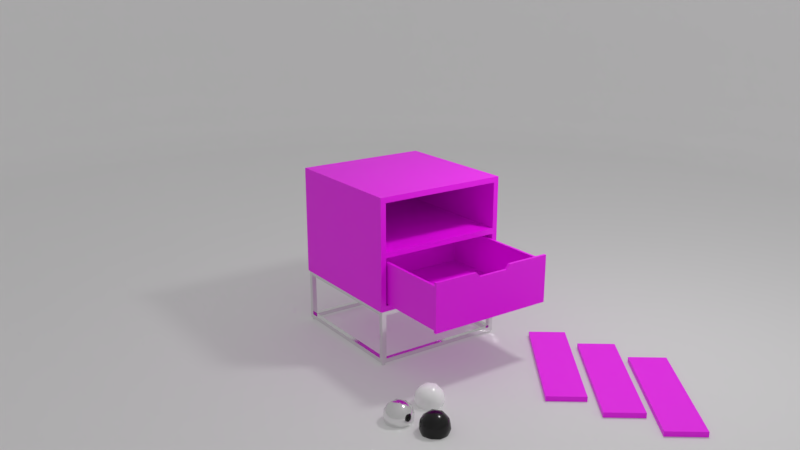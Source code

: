 # Source: nightstand.blend  (saved by Blender 3.4.6; exported with 4.5.12 LTS)
import bpy
from mathutils import Matrix  # noqa: F401  (used for matrix-valued properties, if any)

bpy.ops.wm.read_factory_settings(use_empty=True)
scene = bpy.context.scene
scene.name = 'Scene'

# ---- collections
col_collection_1 = bpy.data.collections.new('Collection 1'); scene.collection.children.link(col_collection_1)

# ---- images (referenced by path relative to the original .blend; pixels are not part of the script)
import os
ASSET_DIR = os.environ.get("B2B_ASSET_DIR", "")  # directory of the original .blend (textures are referenced by path, not embedded)
HERE = os.path.dirname(os.path.abspath(__file__))  # packed textures are extracted next to this script under _unpacked/

def load_image(name, relpath, width, height, colorspace="sRGB"):
    """Load a texture the original file referenced (path relative to the .blend, or extracted next to this script)."""
    p = next((c for c in (os.path.join(HERE, relpath), os.path.join(ASSET_DIR, relpath)) if relpath and os.path.exists(c)), "")
    if p:
        img = bpy.data.images.load(p, check_existing=True)
        img.name = name
    else:  # same state as the original file: an image datablock whose file is absent (Cycles renders it pink)
        img = bpy.data.images.new(name, width, height)
        img.source = "FILE"
        img.filepath = "//" + (relpath or name)
    img.colorspace_settings.name = colorspace
    return img
img_wood = load_image('wood', 'wood_basecolor_1.jpg', 1024, 1024, 'sRGB')
img_wood_basecolor_2_jpg = load_image('wood_basecolor_2.jpg', 'wood_basecolor_2.jpg', 1024, 1024, 'sRGB')
img_wood_basecolor_3_jpg = load_image('wood_basecolor_3.jpg', 'wood_basecolor_3.jpg', 1024, 1024, 'sRGB')
img_ground_mask_jpg = load_image('ground_mask.jpg', 'ground_mask.jpg', 1024, 1024, 'sRGB')
img_wood_original = load_image('wood_original', 'wood_basecolor_1.jpg', 1024, 1024, 'sRGB')
img_environment_hdr = load_image('environment.hdr', 'environment.hdr', 1024, 1024, 'Linear Rec.709')

# ---- materials (node trees are filled in below, after node groups)
mat_wood1 = bpy.data.materials.new('wood1')
mat_wood1.use_transparent_shadow = False
mat_wood2 = bpy.data.materials.new('wood2')
mat_wood2.use_transparent_shadow = False
mat_wood3 = bpy.data.materials.new('wood3')
mat_wood3.use_transparent_shadow = False
mat_chrome = bpy.data.materials.new('chrome')
mat_chrome.use_transparent_shadow = False
mat_paint_black = bpy.data.materials.new('paint black')
mat_paint_black.use_transparent_shadow = False
mat_paint_white = bpy.data.materials.new('paint white')
mat_paint_white.use_transparent_shadow = False
mat_material = bpy.data.materials.new('Material')
mat_material.use_transparent_shadow = False
mat_wood_original = bpy.data.materials.new('wood_original')
mat_wood_original.use_transparent_shadow = False

# ---- node groups
ng_auto_smooth = bpy.data.node_groups.new('Auto Smooth', 'GeometryNodeTree')
_s = ng_auto_smooth.interface.new_socket(name='Geometry', in_out='OUTPUT', socket_type='NodeSocketGeometry')
_s = ng_auto_smooth.interface.new_socket(name='Geometry', in_out='INPUT', socket_type='NodeSocketGeometry')
_s = ng_auto_smooth.interface.new_socket(name='Angle', in_out='INPUT', socket_type='NodeSocketFloat')
_s.subtype = 'ANGLE'
_s.min_value = 0.0
_s.max_value = 3.142
ng_auto_smooth.is_modifier = True
_N = ng_auto_smooth.nodes; _L = ng_auto_smooth.links
n0 = _N.new('NodeGroupOutput'); n0.name = 'Group Output'; n0.location = (480, -100)
n1 = _N.new('NodeGroupInput'); n1.name = 'Group Input'; n1.location = (-420, -300)
n2 = _N.new('NodeGroupInput'); n2.name = 'Group Input.001'; n2.location = (-60, -100)
n3 = _N.new('GeometryNodeSetShadeSmooth'); n3.name = 'Set Shade Smooth'; n3.location = (120, -100)
n3.domain = 'EDGE'
n4 = _N.new('GeometryNodeSetShadeSmooth'); n4.name = 'Set Shade Smooth.001'; n4.location = (300, -100)
n5 = _N.new('GeometryNodeInputMeshEdgeAngle'); n5.name = 'Edge Angle'; n5.location = (-420, -220)
n6 = _N.new('GeometryNodeInputEdgeSmooth'); n6.name = 'Is Edge Smooth'; n6.location = (-60, -160)
n7 = _N.new('GeometryNodeInputShadeSmooth'); n7.name = 'Is Face Smooth'; n7.location = (-240, -340)
n8 = _N.new('FunctionNodeBooleanMath'); n8.name = 'Boolean Math'; n8.location = (-60, -220)
n9 = _N.new('FunctionNodeCompare'); n9.name = 'Compare'; n9.location = (-240, -180)
n9.operation = 'LESS_EQUAL'
_L.new(n5.outputs[0], n9.inputs[0])
_L.new(n4.outputs[0], n0.inputs[0])
_L.new(n1.outputs[1], n9.inputs[1])
_L.new(n9.outputs[0], n8.inputs[0])
_L.new(n7.outputs[0], n8.inputs[1])
_L.new(n2.outputs[0], n3.inputs[0])
_L.new(n6.outputs[0], n3.inputs[1])
_L.new(n3.outputs[0], n4.inputs[0])
_L.new(n8.outputs[0], n3.inputs[2])
n0.is_active_output = True

# ---- material node trees
mat_wood1.use_nodes = True; mat_wood1.node_tree.nodes.clear()
_N = mat_wood1.node_tree.nodes; _L = mat_wood1.node_tree.links
n0 = _N.new('ShaderNodeBsdfPrincipled'); n0.name = 'Principled BSDF'; n0.location = (171, 300)
n0.distribution = 'GGX'
n0.subsurface_method = 'RANDOM_WALK_SKIN'
n0.inputs[3].default_value = 1.45
n0.inputs[27].default_value = (0.0, 0.0, 0.0, 1.0)
n0.inputs[28].default_value = 1.0
n1 = _N.new('ShaderNodeOutputMaterial'); n1.name = 'Material Output'; n1.location = (461, 300)
n2 = _N.new('ShaderNodeTexImage'); n2.name = 'Image Texture'; n2.location = (-119, 280)
n2.image = img_wood
n3 = _N.new('ShaderNodeUVMap'); n3.name = 'UV Map'; n3.location = (-569, 269)
n3.uv_map = 'UVMap'
n4 = _N.new('ShaderNodeMapping'); n4.name = 'Mapping'; n4.location = (-339, 224)
n4.inputs[3].default_value = (5.0, 5.0, 1.0)
_L.new(n0.outputs[0], n1.inputs[0])
_L.new(n2.outputs[0], n0.inputs[0])
_L.new(n4.outputs[0], n2.inputs[0])
_L.new(n3.outputs[0], n4.inputs[0])
n1.is_active_output = True
mat_wood2.use_nodes = True; mat_wood2.node_tree.nodes.clear()
_N = mat_wood2.node_tree.nodes; _L = mat_wood2.node_tree.links
n0 = _N.new('ShaderNodeBsdfPrincipled'); n0.name = 'Principled BSDF'; n0.location = (171, 300)
n0.distribution = 'GGX'
n0.subsurface_method = 'RANDOM_WALK_SKIN'
n0.inputs[3].default_value = 1.45
n0.inputs[27].default_value = (0.0, 0.0, 0.0, 1.0)
n0.inputs[28].default_value = 1.0
n1 = _N.new('ShaderNodeOutputMaterial'); n1.name = 'Material Output'; n1.location = (461, 300)
n2 = _N.new('ShaderNodeTexImage'); n2.name = 'Image Texture'; n2.location = (-119, 280)
n2.image = img_wood_basecolor_2_jpg
n3 = _N.new('ShaderNodeUVMap'); n3.name = 'UV Map'; n3.location = (-569, 269)
n3.uv_map = 'UVMap'
n4 = _N.new('ShaderNodeMapping'); n4.name = 'Mapping'; n4.location = (-339, 224)
n4.inputs[3].default_value = (5.0, 5.0, 1.0)
_L.new(n0.outputs[0], n1.inputs[0])
_L.new(n2.outputs[0], n0.inputs[0])
_L.new(n4.outputs[0], n2.inputs[0])
_L.new(n3.outputs[0], n4.inputs[0])
n1.is_active_output = True
mat_wood3.use_nodes = True; mat_wood3.node_tree.nodes.clear()
_N = mat_wood3.node_tree.nodes; _L = mat_wood3.node_tree.links
n0 = _N.new('ShaderNodeBsdfPrincipled'); n0.name = 'Principled BSDF'; n0.location = (171, 300)
n0.distribution = 'GGX'
n0.subsurface_method = 'RANDOM_WALK_SKIN'
n0.inputs[3].default_value = 1.45
n0.inputs[27].default_value = (0.0, 0.0, 0.0, 1.0)
n0.inputs[28].default_value = 1.0
n1 = _N.new('ShaderNodeOutputMaterial'); n1.name = 'Material Output'; n1.location = (461, 300)
n2 = _N.new('ShaderNodeTexImage'); n2.name = 'Image Texture'; n2.location = (-119, 280)
n2.image = img_wood_basecolor_3_jpg
n3 = _N.new('ShaderNodeUVMap'); n3.name = 'UV Map'; n3.location = (-569, 269)
n3.uv_map = 'UVMap'
n4 = _N.new('ShaderNodeMapping'); n4.name = 'Mapping'; n4.location = (-339, 224)
n4.inputs[3].default_value = (5.0, 5.0, 1.0)
_L.new(n0.outputs[0], n1.inputs[0])
_L.new(n2.outputs[0], n0.inputs[0])
_L.new(n4.outputs[0], n2.inputs[0])
_L.new(n3.outputs[0], n4.inputs[0])
n1.is_active_output = True
mat_chrome.use_nodes = True; mat_chrome.node_tree.nodes.clear()
_N = mat_chrome.node_tree.nodes; _L = mat_chrome.node_tree.links
n0 = _N.new('ShaderNodeBsdfPrincipled'); n0.name = 'Principled BSDF'; n0.location = (10, 300)
n0.distribution = 'GGX'
n0.subsurface_method = 'RANDOM_WALK_SKIN'
n0.inputs[1].default_value = 1.0
n0.inputs[2].default_value = 0.1
n0.inputs[3].default_value = 1.45
n0.inputs[27].default_value = (0.0, 0.0, 0.0, 1.0)
n0.inputs[28].default_value = 1.0
n1 = _N.new('ShaderNodeOutputMaterial'); n1.name = 'Material Output'; n1.location = (300, 300)
_L.new(n0.outputs[0], n1.inputs[0])
n1.is_active_output = True
mat_paint_black.use_nodes = True; mat_paint_black.node_tree.nodes.clear()
_N = mat_paint_black.node_tree.nodes; _L = mat_paint_black.node_tree.links
n0 = _N.new('ShaderNodeOutputMaterial'); n0.name = 'Material Output'; n0.location = (300, 300)
n1 = _N.new('ShaderNodeBsdfPrincipled'); n1.name = 'Principled BSDF'; n1.location = (10, 300)
n1.distribution = 'GGX'
n1.subsurface_method = 'RANDOM_WALK_SKIN'
n1.inputs[0].default_value = (0.0, 0.0, 0.0, 1.0)
n1.inputs[2].default_value = 0.2
n1.inputs[3].default_value = 1.45
n1.inputs[27].default_value = (0.0, 0.0, 0.0, 1.0)
n1.inputs[28].default_value = 1.0
_L.new(n1.outputs[0], n0.inputs[0])
n0.is_active_output = True
mat_paint_white.use_nodes = True; mat_paint_white.node_tree.nodes.clear()
_N = mat_paint_white.node_tree.nodes; _L = mat_paint_white.node_tree.links
n0 = _N.new('ShaderNodeOutputMaterial'); n0.name = 'Material Output'; n0.location = (300, 300)
n1 = _N.new('ShaderNodeBsdfPrincipled'); n1.name = 'Principled BSDF'; n1.location = (10, 300)
n1.distribution = 'GGX'
n1.subsurface_method = 'RANDOM_WALK_SKIN'
n1.inputs[0].default_value = (1.0, 1.0, 1.0, 1.0)
n1.inputs[2].default_value = 0.2
n1.inputs[3].default_value = 1.45
n1.inputs[27].default_value = (0.0, 0.0, 0.0, 1.0)
n1.inputs[28].default_value = 1.0
_L.new(n1.outputs[0], n0.inputs[0])
n0.is_active_output = True
mat_material.use_nodes = True; mat_material.node_tree.nodes.clear()
_N = mat_material.node_tree.nodes; _L = mat_material.node_tree.links
n0 = _N.new('ShaderNodeOutputMaterial'); n0.name = 'Material Output'; n0.location = (400, 365)
n1 = _N.new('ShaderNodeTexImage'); n1.name = 'Image Texture'; n1.location = (-317, 374)
n1.image = img_ground_mask_jpg
n2 = _N.new('ShaderNodeEmission'); n2.name = 'Emission'; n2.location = (-249, 62)
n2.inputs[1].default_value = 0.5
n3 = _N.new('ShaderNodeBsdfDiffuse'); n3.name = 'Diffuse BSDF'; n3.location = (2, 37)
n4 = _N.new('ShaderNodeMixShader'); n4.name = 'Mix Shader'; n4.location = (132, 280)
_L.new(n4.outputs[0], n0.inputs[0])
_L.new(n1.outputs[0], n4.inputs[0])
_L.new(n2.outputs[0], n4.inputs[2])
_L.new(n3.outputs[0], n4.inputs[1])
n0.is_active_output = True
mat_wood_original.use_nodes = True; mat_wood_original.node_tree.nodes.clear()
_N = mat_wood_original.node_tree.nodes; _L = mat_wood_original.node_tree.links
n0 = _N.new('ShaderNodeBsdfPrincipled'); n0.name = 'Principled BSDF'; n0.location = (171, 300)
n0.distribution = 'GGX'
n0.subsurface_method = 'RANDOM_WALK_SKIN'
n0.inputs[3].default_value = 1.45
n0.inputs[27].default_value = (0.0, 0.0, 0.0, 1.0)
n0.inputs[28].default_value = 1.0
n1 = _N.new('ShaderNodeOutputMaterial'); n1.name = 'Material Output'; n1.location = (461, 300)
n2 = _N.new('ShaderNodeTexImage'); n2.name = 'Image Texture'; n2.location = (-119, 280)
n2.image = img_wood_original
n3 = _N.new('ShaderNodeUVMap'); n3.name = 'UV Map'; n3.location = (-569, 269)
n3.uv_map = 'UVMap'
n4 = _N.new('ShaderNodeMapping'); n4.name = 'Mapping'; n4.location = (-339, 224)
n4.inputs[3].default_value = (5.0, 5.0, 1.0)
_L.new(n0.outputs[0], n1.inputs[0])
_L.new(n2.outputs[0], n0.inputs[0])
_L.new(n4.outputs[0], n2.inputs[0])
_L.new(n3.outputs[0], n4.inputs[0])
n1.is_active_output = True

# ---- world
world_world = bpy.data.worlds.new('World'); scene.world = world_world
world_world.use_nodes = True; world_world.node_tree.nodes.clear()
_N = world_world.node_tree.nodes; _L = world_world.node_tree.links
n0 = _N.new('ShaderNodeBackground'); n0.name = 'Background'; n0.location = (10, 300)
n0.inputs[1].default_value = 0.6
n1 = _N.new('ShaderNodeOutputWorld'); n1.name = 'World Output'; n1.location = (300, 300)
n2 = _N.new('ShaderNodeTexEnvironment'); n2.name = 'Environment Texture'; n2.location = (-307, 316)
n2.image = img_environment_hdr
_L.new(n0.outputs[0], n1.inputs[0])
_L.new(n2.outputs[0], n0.inputs[0])
n1.is_active_output = True
world_world.color = (0.05088, 0.05088, 0.05088)
world_world.use_sun_shadow = False
world_world.sun_shadow_jitter_overblur = 0.0
world_world.cycles.sampling_method = 'MANUAL'

# ---- cameras
cam_camera = bpy.data.cameras.new('Camera')
cam_camera.clip_end = 100.0
cam_camera.lens = 35.0
cam_camera.sensor_width = 32.0
cam_camera.sensor_height = 18.0
cam_camera.ortho_scale = 7.314
cam_camera.dof.focus_distance = 0.0
cam_camera.dof.aperture_fstop = 128.0

# ---- lights
light_lamp = bpy.data.lights.new('Lamp', 'POINT')
light_lamp.transmission_factor = 0.0
light_lamp.cutoff_distance = 30.0
light_lamp.energy = 30.0
light_lamp.shadow_buffer_clip_start = 1.001
light_lamp.shadow_soft_size = 0.1
light_lamp.shadow_maximum_resolution = 0.006
light_lamp.use_absolute_resolution = True

# ---- meshes
me_cube_004 = bpy.data.meshes.new('Cube.004')
me_cube_004.from_pydata([(-1.0, -1.0, -1.0), (-1.0, -1.0, 1.0), (-1.0, 1.0, -1.0), (-1.0, 1.0, 1.0), (1.0, -1.0, -1.0), (1.0, -1.0, 1.0), (1.0, 1.0, -1.0), (1.0, 1.0, 1.0)], [], [(0, 1, 3, 2), (2, 3, 7, 6), (6, 7, 5, 4), (4, 5, 1, 0), (2, 6, 4, 0), (7, 3, 1, 5)])
_uv = me_cube_004.uv_layers.new(name='UVMap')
_uv.uv.foreach_set('vector', [0.375, 0.0, 0.625, 0.0, 0.625, 0.25, 0.375, 0.25, 0.375, 0.25, 0.625, 0.25, 0.625, 0.5, 0.375, 0.5, 0.375, 0.5, 0.625, 0.5, 0.625, 0.75, 0.375, 0.75, 0.375, 0.75, 0.625, 0.75, 0.625, 1.0, 0.375, 1.0, 0.125, 0.5, 0.375, 0.5, 0.375, 0.75, 0.125, 0.75, 0.625, 0.5, 0.875, 0.5, 0.875, 0.75, 0.625, 0.75])
me_cube_004.materials.append(mat_wood1)
me_cube_004.update()
me_cube_006 = bpy.data.meshes.new('Cube.006')
me_cube_006.from_pydata([(-1.0, -1.0, -1.0), (-1.0, -1.0, 1.0), (-1.0, 1.0, -1.0), (-1.0, 1.0, 1.0), (1.0, -1.0, -1.0), (1.0, -1.0, 1.0), (1.0, 1.0, -1.0), (1.0, 1.0, 1.0)], [], [(0, 1, 3, 2), (2, 3, 7, 6), (6, 7, 5, 4), (4, 5, 1, 0), (2, 6, 4, 0), (7, 3, 1, 5)])
_uv = me_cube_006.uv_layers.new(name='UVMap')
_uv.uv.foreach_set('vector', [0.375, 0.0, 0.625, 0.0, 0.625, 0.25, 0.375, 0.25, 0.375, 0.25, 0.625, 0.25, 0.625, 0.5, 0.375, 0.5, 0.375, 0.5, 0.625, 0.5, 0.625, 0.75, 0.375, 0.75, 0.375, 0.75, 0.625, 0.75, 0.625, 1.0, 0.375, 1.0, 0.125, 0.5, 0.375, 0.5, 0.375, 0.75, 0.125, 0.75, 0.625, 0.5, 0.875, 0.5, 0.875, 0.75, 0.625, 0.75])
me_cube_006.materials.append(mat_wood2)
me_cube_006.update()
me_cube_007 = bpy.data.meshes.new('Cube.007')
me_cube_007.from_pydata([(-1.0, -1.0, -1.0), (-1.0, -1.0, 1.0), (-1.0, 1.0, -1.0), (-1.0, 1.0, 1.0), (1.0, -1.0, -1.0), (1.0, -1.0, 1.0), (1.0, 1.0, -1.0), (1.0, 1.0, 1.0)], [], [(0, 1, 3, 2), (2, 3, 7, 6), (6, 7, 5, 4), (4, 5, 1, 0), (2, 6, 4, 0), (7, 3, 1, 5)])
_uv = me_cube_007.uv_layers.new(name='UVMap')
_uv.uv.foreach_set('vector', [0.375, 0.0, 0.625, 0.0, 0.625, 0.25, 0.375, 0.25, 0.375, 0.25, 0.625, 0.25, 0.625, 0.5, 0.375, 0.5, 0.375, 0.5, 0.625, 0.5, 0.625, 0.75, 0.375, 0.75, 0.375, 0.75, 0.625, 0.75, 0.625, 1.0, 0.375, 1.0, 0.125, 0.5, 0.375, 0.5, 0.375, 0.75, 0.125, 0.75, 0.625, 0.5, 0.875, 0.5, 0.875, 0.75, 0.625, 0.75])
me_cube_007.materials.append(mat_wood3)
me_cube_007.update()
me_icosphere = bpy.data.meshes.new('Icosphere')
me_icosphere.from_pydata([(0.0, 0.0, -1.0), (0.7236, -0.5257, -0.4472), (-0.2764, -0.8506, -0.4472), (-0.8944, 0.0, -0.4472), (-0.2764, 0.8506, -0.4472), (0.7236, 0.5257, -0.4472), (0.2764, -0.8506, 0.4472), (-0.7236, -0.5257, 0.4472), (-0.7236, 0.5257, 0.4472), (0.2764, 0.8506, 0.4472), (0.8944, 0.0, 0.4472), (0.0, 0.0, 1.0), (-0.1625, -0.5, -0.8507), (0.4253, -0.309, -0.8507), (0.2629, -0.809, -0.5257), (0.8506, 0.0, -0.5257), (0.4253, 0.309, -0.8507), (-0.5257, 0.0, -0.8507), (-0.6882, -0.5, -0.5257), (-0.1625, 0.5, -0.8507), (-0.6882, 0.5, -0.5257), (0.2629, 0.809, -0.5257), (0.9511, -0.309, 0.0), (0.9511, 0.309, 0.0), (0.0, -1.0, 0.0), (0.5878, -0.809, 0.0), (-0.9511, -0.309, 0.0), (-0.5878, -0.809, 0.0), (-0.5878, 0.809, 0.0), (-0.9511, 0.309, 0.0), (0.5878, 0.809, 0.0), (0.0, 1.0, 0.0), (0.6882, -0.5, 0.5257), (-0.2629, -0.809, 0.5257), (-0.8506, 0.0, 0.5257), (-0.2629, 0.809, 0.5257), (0.6882, 0.5, 0.5257), (0.1625, -0.5, 0.8507), (0.5257, 0.0, 0.8507), (-0.4253, -0.309, 0.8507), (-0.4253, 0.309, 0.8507), (0.1625, 0.5, 0.8507)], [], [(0, 13, 12), (1, 13, 15), (0, 12, 17), (0, 17, 19), (0, 19, 16), (1, 15, 22), (2, 14, 24), (3, 18, 26), (4, 20, 28), (5, 21, 30), (1, 22, 25), (2, 24, 27), (3, 26, 29), (4, 28, 31), (5, 30, 23), (6, 32, 37), (7, 33, 39), (8, 34, 40), (9, 35, 41), (10, 36, 38), (38, 41, 11), (38, 36, 41), (36, 9, 41), (41, 40, 11), (41, 35, 40), (35, 8, 40), (40, 39, 11), (40, 34, 39), (34, 7, 39), (39, 37, 11), (39, 33, 37), (33, 6, 37), (37, 38, 11), (37, 32, 38), (32, 10, 38), (23, 36, 10), (23, 30, 36), (30, 9, 36), (31, 35, 9), (31, 28, 35), (28, 8, 35), (29, 34, 8), (29, 26, 34), (26, 7, 34), (27, 33, 7), (27, 24, 33), (24, 6, 33), (25, 32, 6), (25, 22, 32), (22, 10, 32), (30, 31, 9), (30, 21, 31), (21, 4, 31), (28, 29, 8), (28, 20, 29), (20, 3, 29), (26, 27, 7), (26, 18, 27), (18, 2, 27), (24, 25, 6), (24, 14, 25), (14, 1, 25), (22, 23, 10), (22, 15, 23), (15, 5, 23), (16, 21, 5), (16, 19, 21), (19, 4, 21), (19, 20, 4), (19, 17, 20), (17, 3, 20), (17, 18, 3), (17, 12, 18), (12, 2, 18), (15, 16, 5), (15, 13, 16), (13, 0, 16), (12, 14, 2), (12, 13, 14), (13, 1, 14)])
me_icosphere.polygons.foreach_set('use_smooth', [True] * 80)
_uv = me_icosphere.uv_layers.new(name='UVMap')
_uv.uv.foreach_set('vector', [0.1818, 0.0, 0.2273, 0.07873, 0.1364, 0.07873, 0.2727, 0.1575, 0.3182, 0.07873, 0.3636, 0.1575, 0.9091, 0.0, 0.9545, 0.07873, 0.8636, 0.07873, 0.7273, 0.0, 0.7727, 0.07873, 0.6818, 0.07873, 0.5455, 0.0, 0.5909, 0.07873, 0.5, 0.07873, 0.2727, 0.1575, 0.3636, 0.1575, 0.3182, 0.2362, 0.09091, 0.1575, 0.1818, 0.1575, 0.1364, 0.2362, 0.8182, 0.1575, 0.9091, 0.1575, 0.8636, 0.2362, 0.6364, 0.1575, 0.7273, 0.1575, 0.6818, 0.2362, 0.4545, 0.1575, 0.5455, 0.1575, 0.5, 0.2362, 0.2727, 0.1575, 0.3182, 0.2362, 0.2273, 0.2362, 0.09091, 0.1575, 0.1364, 0.2362, 0.04546, 0.2362, 0.8182, 0.1575, 0.8636, 0.2362, 0.7727, 0.2362, 0.6364, 0.1575, 0.6818, 0.2362, 0.5909, 0.2362, 0.4545, 0.1575, 0.5, 0.2362, 0.4091, 0.2362, 0.1818, 0.3149, 0.2727, 0.3149, 0.2273, 0.3937, 0.0, 0.3149, 0.09091, 0.3149, 0.04546, 0.3937, 0.7273, 0.3149, 0.8182, 0.3149, 0.7727, 0.3937, 0.5455, 0.3149, 0.6364, 0.3149, 0.5909, 0.3937, 0.3636, 0.3149, 0.4545, 0.3149, 0.4091, 0.3937, 0.4091, 0.3937, 0.5, 0.3937, 0.4545, 0.4724, 0.4091, 0.3937, 0.4545, 0.3149, 0.5, 0.3937, 0.4545, 0.3149, 0.5455, 0.3149, 0.5, 0.3937, 0.5909, 0.3937, 0.6818, 0.3937, 0.6364, 0.4724, 0.5909, 0.3937, 0.6364, 0.3149, 0.6818, 0.3937, 0.6364, 0.3149, 0.7273, 0.3149, 0.6818, 0.3937, 0.7727, 0.3937, 0.8636, 0.3937, 0.8182, 0.4724, 0.7727, 0.3937, 0.8182, 0.3149, 0.8636, 0.3937, 0.8182, 0.3149, 0.9091, 0.3149, 0.8636, 0.3937, 0.04546, 0.3937, 0.1364, 0.3937, 0.09091, 0.4724, 0.04546, 0.3937, 0.09091, 0.3149, 0.1364, 0.3937, 0.09091, 0.3149, 0.1818, 0.3149, 0.1364, 0.3937, 0.2273, 0.3937, 0.3182, 0.3937, 0.2727, 0.4724, 0.2273, 0.3937, 0.2727, 0.3149, 0.3182, 0.3937, 0.2727, 0.3149, 0.3636, 0.3149, 0.3182, 0.3937, 0.4091, 0.2362, 0.4545, 0.3149, 0.3636, 0.3149, 0.4091, 0.2362, 0.5, 0.2362, 0.4545, 0.3149, 0.5, 0.2362, 0.5455, 0.3149, 0.4545, 0.3149, 0.5909, 0.2362, 0.6364, 0.3149, 0.5455, 0.3149, 0.5909, 0.2362, 0.6818, 0.2362, 0.6364, 0.3149, 0.6818, 0.2362, 0.7273, 0.3149, 0.6364, 0.3149, 0.7727, 0.2362, 0.8182, 0.3149, 0.7273, 0.3149, 0.7727, 0.2362, 0.8636, 0.2362, 0.8182, 0.3149, 0.8636, 0.2362, 0.9091, 0.3149, 0.8182, 0.3149, 0.04546, 0.2362, 0.09091, 0.3149, 0.0, 0.3149, 0.04546, 0.2362, 0.1364, 0.2362, 0.09091, 0.3149, 0.1364, 0.2362, 0.1818, 0.3149, 0.09091, 0.3149, 0.2273, 0.2362, 0.2727, 0.3149, 0.1818, 0.3149, 0.2273, 0.2362, 0.3182, 0.2362, 0.2727, 0.3149, 0.3182, 0.2362, 0.3636, 0.3149, 0.2727, 0.3149, 0.5, 0.2362, 0.5909, 0.2362, 0.5455, 0.3149, 0.5, 0.2362, 0.5455, 0.1575, 0.5909, 0.2362, 0.5455, 0.1575, 0.6364, 0.1575, 0.5909, 0.2362, 0.6818, 0.2362, 0.7727, 0.2362, 0.7273, 0.3149, 0.6818, 0.2362, 0.7273, 0.1575, 0.7727, 0.2362, 0.7273, 0.1575, 0.8182, 0.1575, 0.7727, 0.2362, 0.8636, 0.2362, 0.9545, 0.2362, 0.9091, 0.3149, 0.8636, 0.2362, 0.9091, 0.1575, 0.9545, 0.2362, 0.9091, 0.1575, 1.0, 0.1575, 0.9545, 0.2362, 0.1364, 0.2362, 0.2273, 0.2362, 0.1818, 0.3149, 0.1364, 0.2362, 0.1818, 0.1575, 0.2273, 0.2362, 0.1818, 0.1575, 0.2727, 0.1575, 0.2273, 0.2362, 0.3182, 0.2362, 0.4091, 0.2362, 0.3636, 0.3149, 0.3182, 0.2362, 0.3636, 0.1575, 0.4091, 0.2362, 0.3636, 0.1575, 0.4545, 0.1575, 0.4091, 0.2362, 0.5, 0.07873, 0.5455, 0.1575, 0.4545, 0.1575, 0.5, 0.07873, 0.5909, 0.07873, 0.5455, 0.1575, 0.5909, 0.07873, 0.6364, 0.1575, 0.5455, 0.1575, 0.6818, 0.07873, 0.7273, 0.1575, 0.6364, 0.1575, 0.6818, 0.07873, 0.7727, 0.07873, 0.7273, 0.1575, 0.7727, 0.07873, 0.8182, 0.1575, 0.7273, 0.1575, 0.8636, 0.07873, 0.9091, 0.1575, 0.8182, 0.1575, 0.8636, 0.07873, 0.9545, 0.07873, 0.9091, 0.1575, 0.9545, 0.07873, 1.0, 0.1575, 0.9091, 0.1575, 0.3636, 0.1575, 0.4091, 0.07873, 0.4545, 0.1575, 0.3636, 0.1575, 0.3182, 0.07873, 0.4091, 0.07873, 0.3182, 0.07873, 0.3636, 0.0, 0.4091, 0.07873, 0.1364, 0.07873, 0.1818, 0.1575, 0.09091, 0.1575, 0.1364, 0.07873, 0.2273, 0.07873, 0.1818, 0.1575, 0.2273, 0.07873, 0.2727, 0.1575, 0.1818, 0.1575])
me_icosphere.materials.append(mat_chrome)
me_icosphere.update()
me_icosphere_001 = bpy.data.meshes.new('Icosphere.001')
me_icosphere_001.from_pydata([(0.0, 0.0, -1.0), (0.7236, -0.5257, -0.4472), (-0.2764, -0.8506, -0.4472), (-0.8944, 0.0, -0.4472), (-0.2764, 0.8506, -0.4472), (0.7236, 0.5257, -0.4472), (0.2764, -0.8506, 0.4472), (-0.7236, -0.5257, 0.4472), (-0.7236, 0.5257, 0.4472), (0.2764, 0.8506, 0.4472), (0.8944, 0.0, 0.4472), (0.0, 0.0, 1.0), (-0.1625, -0.5, -0.8507), (0.4253, -0.309, -0.8507), (0.2629, -0.809, -0.5257), (0.8506, 0.0, -0.5257), (0.4253, 0.309, -0.8507), (-0.5257, 0.0, -0.8507), (-0.6882, -0.5, -0.5257), (-0.1625, 0.5, -0.8507), (-0.6882, 0.5, -0.5257), (0.2629, 0.809, -0.5257), (0.9511, -0.309, 0.0), (0.9511, 0.309, 0.0), (0.0, -1.0, 0.0), (0.5878, -0.809, 0.0), (-0.9511, -0.309, 0.0), (-0.5878, -0.809, 0.0), (-0.5878, 0.809, 0.0), (-0.9511, 0.309, 0.0), (0.5878, 0.809, 0.0), (0.0, 1.0, 0.0), (0.6882, -0.5, 0.5257), (-0.2629, -0.809, 0.5257), (-0.8506, 0.0, 0.5257), (-0.2629, 0.809, 0.5257), (0.6882, 0.5, 0.5257), (0.1625, -0.5, 0.8507), (0.5257, 0.0, 0.8507), (-0.4253, -0.309, 0.8507), (-0.4253, 0.309, 0.8507), (0.1625, 0.5, 0.8507)], [], [(0, 13, 12), (1, 13, 15), (0, 12, 17), (0, 17, 19), (0, 19, 16), (1, 15, 22), (2, 14, 24), (3, 18, 26), (4, 20, 28), (5, 21, 30), (1, 22, 25), (2, 24, 27), (3, 26, 29), (4, 28, 31), (5, 30, 23), (6, 32, 37), (7, 33, 39), (8, 34, 40), (9, 35, 41), (10, 36, 38), (38, 41, 11), (38, 36, 41), (36, 9, 41), (41, 40, 11), (41, 35, 40), (35, 8, 40), (40, 39, 11), (40, 34, 39), (34, 7, 39), (39, 37, 11), (39, 33, 37), (33, 6, 37), (37, 38, 11), (37, 32, 38), (32, 10, 38), (23, 36, 10), (23, 30, 36), (30, 9, 36), (31, 35, 9), (31, 28, 35), (28, 8, 35), (29, 34, 8), (29, 26, 34), (26, 7, 34), (27, 33, 7), (27, 24, 33), (24, 6, 33), (25, 32, 6), (25, 22, 32), (22, 10, 32), (30, 31, 9), (30, 21, 31), (21, 4, 31), (28, 29, 8), (28, 20, 29), (20, 3, 29), (26, 27, 7), (26, 18, 27), (18, 2, 27), (24, 25, 6), (24, 14, 25), (14, 1, 25), (22, 23, 10), (22, 15, 23), (15, 5, 23), (16, 21, 5), (16, 19, 21), (19, 4, 21), (19, 20, 4), (19, 17, 20), (17, 3, 20), (17, 18, 3), (17, 12, 18), (12, 2, 18), (15, 16, 5), (15, 13, 16), (13, 0, 16), (12, 14, 2), (12, 13, 14), (13, 1, 14)])
me_icosphere_001.polygons.foreach_set('use_smooth', [True] * 80)
_uv = me_icosphere_001.uv_layers.new(name='UVMap')
_uv.uv.foreach_set('vector', [0.1818, 0.0, 0.2273, 0.07873, 0.1364, 0.07873, 0.2727, 0.1575, 0.3182, 0.07873, 0.3636, 0.1575, 0.9091, 0.0, 0.9545, 0.07873, 0.8636, 0.07873, 0.7273, 0.0, 0.7727, 0.07873, 0.6818, 0.07873, 0.5455, 0.0, 0.5909, 0.07873, 0.5, 0.07873, 0.2727, 0.1575, 0.3636, 0.1575, 0.3182, 0.2362, 0.09091, 0.1575, 0.1818, 0.1575, 0.1364, 0.2362, 0.8182, 0.1575, 0.9091, 0.1575, 0.8636, 0.2362, 0.6364, 0.1575, 0.7273, 0.1575, 0.6818, 0.2362, 0.4545, 0.1575, 0.5455, 0.1575, 0.5, 0.2362, 0.2727, 0.1575, 0.3182, 0.2362, 0.2273, 0.2362, 0.09091, 0.1575, 0.1364, 0.2362, 0.04546, 0.2362, 0.8182, 0.1575, 0.8636, 0.2362, 0.7727, 0.2362, 0.6364, 0.1575, 0.6818, 0.2362, 0.5909, 0.2362, 0.4545, 0.1575, 0.5, 0.2362, 0.4091, 0.2362, 0.1818, 0.3149, 0.2727, 0.3149, 0.2273, 0.3937, 0.0, 0.3149, 0.09091, 0.3149, 0.04546, 0.3937, 0.7273, 0.3149, 0.8182, 0.3149, 0.7727, 0.3937, 0.5455, 0.3149, 0.6364, 0.3149, 0.5909, 0.3937, 0.3636, 0.3149, 0.4545, 0.3149, 0.4091, 0.3937, 0.4091, 0.3937, 0.5, 0.3937, 0.4545, 0.4724, 0.4091, 0.3937, 0.4545, 0.3149, 0.5, 0.3937, 0.4545, 0.3149, 0.5455, 0.3149, 0.5, 0.3937, 0.5909, 0.3937, 0.6818, 0.3937, 0.6364, 0.4724, 0.5909, 0.3937, 0.6364, 0.3149, 0.6818, 0.3937, 0.6364, 0.3149, 0.7273, 0.3149, 0.6818, 0.3937, 0.7727, 0.3937, 0.8636, 0.3937, 0.8182, 0.4724, 0.7727, 0.3937, 0.8182, 0.3149, 0.8636, 0.3937, 0.8182, 0.3149, 0.9091, 0.3149, 0.8636, 0.3937, 0.04546, 0.3937, 0.1364, 0.3937, 0.09091, 0.4724, 0.04546, 0.3937, 0.09091, 0.3149, 0.1364, 0.3937, 0.09091, 0.3149, 0.1818, 0.3149, 0.1364, 0.3937, 0.2273, 0.3937, 0.3182, 0.3937, 0.2727, 0.4724, 0.2273, 0.3937, 0.2727, 0.3149, 0.3182, 0.3937, 0.2727, 0.3149, 0.3636, 0.3149, 0.3182, 0.3937, 0.4091, 0.2362, 0.4545, 0.3149, 0.3636, 0.3149, 0.4091, 0.2362, 0.5, 0.2362, 0.4545, 0.3149, 0.5, 0.2362, 0.5455, 0.3149, 0.4545, 0.3149, 0.5909, 0.2362, 0.6364, 0.3149, 0.5455, 0.3149, 0.5909, 0.2362, 0.6818, 0.2362, 0.6364, 0.3149, 0.6818, 0.2362, 0.7273, 0.3149, 0.6364, 0.3149, 0.7727, 0.2362, 0.8182, 0.3149, 0.7273, 0.3149, 0.7727, 0.2362, 0.8636, 0.2362, 0.8182, 0.3149, 0.8636, 0.2362, 0.9091, 0.3149, 0.8182, 0.3149, 0.04546, 0.2362, 0.09091, 0.3149, 0.0, 0.3149, 0.04546, 0.2362, 0.1364, 0.2362, 0.09091, 0.3149, 0.1364, 0.2362, 0.1818, 0.3149, 0.09091, 0.3149, 0.2273, 0.2362, 0.2727, 0.3149, 0.1818, 0.3149, 0.2273, 0.2362, 0.3182, 0.2362, 0.2727, 0.3149, 0.3182, 0.2362, 0.3636, 0.3149, 0.2727, 0.3149, 0.5, 0.2362, 0.5909, 0.2362, 0.5455, 0.3149, 0.5, 0.2362, 0.5455, 0.1575, 0.5909, 0.2362, 0.5455, 0.1575, 0.6364, 0.1575, 0.5909, 0.2362, 0.6818, 0.2362, 0.7727, 0.2362, 0.7273, 0.3149, 0.6818, 0.2362, 0.7273, 0.1575, 0.7727, 0.2362, 0.7273, 0.1575, 0.8182, 0.1575, 0.7727, 0.2362, 0.8636, 0.2362, 0.9545, 0.2362, 0.9091, 0.3149, 0.8636, 0.2362, 0.9091, 0.1575, 0.9545, 0.2362, 0.9091, 0.1575, 1.0, 0.1575, 0.9545, 0.2362, 0.1364, 0.2362, 0.2273, 0.2362, 0.1818, 0.3149, 0.1364, 0.2362, 0.1818, 0.1575, 0.2273, 0.2362, 0.1818, 0.1575, 0.2727, 0.1575, 0.2273, 0.2362, 0.3182, 0.2362, 0.4091, 0.2362, 0.3636, 0.3149, 0.3182, 0.2362, 0.3636, 0.1575, 0.4091, 0.2362, 0.3636, 0.1575, 0.4545, 0.1575, 0.4091, 0.2362, 0.5, 0.07873, 0.5455, 0.1575, 0.4545, 0.1575, 0.5, 0.07873, 0.5909, 0.07873, 0.5455, 0.1575, 0.5909, 0.07873, 0.6364, 0.1575, 0.5455, 0.1575, 0.6818, 0.07873, 0.7273, 0.1575, 0.6364, 0.1575, 0.6818, 0.07873, 0.7727, 0.07873, 0.7273, 0.1575, 0.7727, 0.07873, 0.8182, 0.1575, 0.7273, 0.1575, 0.8636, 0.07873, 0.9091, 0.1575, 0.8182, 0.1575, 0.8636, 0.07873, 0.9545, 0.07873, 0.9091, 0.1575, 0.9545, 0.07873, 1.0, 0.1575, 0.9091, 0.1575, 0.3636, 0.1575, 0.4091, 0.07873, 0.4545, 0.1575, 0.3636, 0.1575, 0.3182, 0.07873, 0.4091, 0.07873, 0.3182, 0.07873, 0.3636, 0.0, 0.4091, 0.07873, 0.1364, 0.07873, 0.1818, 0.1575, 0.09091, 0.1575, 0.1364, 0.07873, 0.2273, 0.07873, 0.1818, 0.1575, 0.2273, 0.07873, 0.2727, 0.1575, 0.1818, 0.1575])
me_icosphere_001.materials.append(mat_paint_black)
me_icosphere_001.update()
me_icosphere_002 = bpy.data.meshes.new('Icosphere.002')
me_icosphere_002.from_pydata([(0.0, 0.0, -1.0), (0.7236, -0.5257, -0.4472), (-0.2764, -0.8506, -0.4472), (-0.8944, 0.0, -0.4472), (-0.2764, 0.8506, -0.4472), (0.7236, 0.5257, -0.4472), (0.2764, -0.8506, 0.4472), (-0.7236, -0.5257, 0.4472), (-0.7236, 0.5257, 0.4472), (0.2764, 0.8506, 0.4472), (0.8944, 0.0, 0.4472), (0.0, 0.0, 1.0), (-0.1625, -0.5, -0.8507), (0.4253, -0.309, -0.8507), (0.2629, -0.809, -0.5257), (0.8506, 0.0, -0.5257), (0.4253, 0.309, -0.8507), (-0.5257, 0.0, -0.8507), (-0.6882, -0.5, -0.5257), (-0.1625, 0.5, -0.8507), (-0.6882, 0.5, -0.5257), (0.2629, 0.809, -0.5257), (0.9511, -0.309, 0.0), (0.9511, 0.309, 0.0), (0.0, -1.0, 0.0), (0.5878, -0.809, 0.0), (-0.9511, -0.309, 0.0), (-0.5878, -0.809, 0.0), (-0.5878, 0.809, 0.0), (-0.9511, 0.309, 0.0), (0.5878, 0.809, 0.0), (0.0, 1.0, 0.0), (0.6882, -0.5, 0.5257), (-0.2629, -0.809, 0.5257), (-0.8506, 0.0, 0.5257), (-0.2629, 0.809, 0.5257), (0.6882, 0.5, 0.5257), (0.1625, -0.5, 0.8507), (0.5257, 0.0, 0.8507), (-0.4253, -0.309, 0.8507), (-0.4253, 0.309, 0.8507), (0.1625, 0.5, 0.8507)], [], [(0, 13, 12), (1, 13, 15), (0, 12, 17), (0, 17, 19), (0, 19, 16), (1, 15, 22), (2, 14, 24), (3, 18, 26), (4, 20, 28), (5, 21, 30), (1, 22, 25), (2, 24, 27), (3, 26, 29), (4, 28, 31), (5, 30, 23), (6, 32, 37), (7, 33, 39), (8, 34, 40), (9, 35, 41), (10, 36, 38), (38, 41, 11), (38, 36, 41), (36, 9, 41), (41, 40, 11), (41, 35, 40), (35, 8, 40), (40, 39, 11), (40, 34, 39), (34, 7, 39), (39, 37, 11), (39, 33, 37), (33, 6, 37), (37, 38, 11), (37, 32, 38), (32, 10, 38), (23, 36, 10), (23, 30, 36), (30, 9, 36), (31, 35, 9), (31, 28, 35), (28, 8, 35), (29, 34, 8), (29, 26, 34), (26, 7, 34), (27, 33, 7), (27, 24, 33), (24, 6, 33), (25, 32, 6), (25, 22, 32), (22, 10, 32), (30, 31, 9), (30, 21, 31), (21, 4, 31), (28, 29, 8), (28, 20, 29), (20, 3, 29), (26, 27, 7), (26, 18, 27), (18, 2, 27), (24, 25, 6), (24, 14, 25), (14, 1, 25), (22, 23, 10), (22, 15, 23), (15, 5, 23), (16, 21, 5), (16, 19, 21), (19, 4, 21), (19, 20, 4), (19, 17, 20), (17, 3, 20), (17, 18, 3), (17, 12, 18), (12, 2, 18), (15, 16, 5), (15, 13, 16), (13, 0, 16), (12, 14, 2), (12, 13, 14), (13, 1, 14)])
me_icosphere_002.polygons.foreach_set('use_smooth', [True] * 80)
_uv = me_icosphere_002.uv_layers.new(name='UVMap')
_uv.uv.foreach_set('vector', [0.1818, 0.0, 0.2273, 0.07873, 0.1364, 0.07873, 0.2727, 0.1575, 0.3182, 0.07873, 0.3636, 0.1575, 0.9091, 0.0, 0.9545, 0.07873, 0.8636, 0.07873, 0.7273, 0.0, 0.7727, 0.07873, 0.6818, 0.07873, 0.5455, 0.0, 0.5909, 0.07873, 0.5, 0.07873, 0.2727, 0.1575, 0.3636, 0.1575, 0.3182, 0.2362, 0.09091, 0.1575, 0.1818, 0.1575, 0.1364, 0.2362, 0.8182, 0.1575, 0.9091, 0.1575, 0.8636, 0.2362, 0.6364, 0.1575, 0.7273, 0.1575, 0.6818, 0.2362, 0.4545, 0.1575, 0.5455, 0.1575, 0.5, 0.2362, 0.2727, 0.1575, 0.3182, 0.2362, 0.2273, 0.2362, 0.09091, 0.1575, 0.1364, 0.2362, 0.04546, 0.2362, 0.8182, 0.1575, 0.8636, 0.2362, 0.7727, 0.2362, 0.6364, 0.1575, 0.6818, 0.2362, 0.5909, 0.2362, 0.4545, 0.1575, 0.5, 0.2362, 0.4091, 0.2362, 0.1818, 0.3149, 0.2727, 0.3149, 0.2273, 0.3937, 0.0, 0.3149, 0.09091, 0.3149, 0.04546, 0.3937, 0.7273, 0.3149, 0.8182, 0.3149, 0.7727, 0.3937, 0.5455, 0.3149, 0.6364, 0.3149, 0.5909, 0.3937, 0.3636, 0.3149, 0.4545, 0.3149, 0.4091, 0.3937, 0.4091, 0.3937, 0.5, 0.3937, 0.4545, 0.4724, 0.4091, 0.3937, 0.4545, 0.3149, 0.5, 0.3937, 0.4545, 0.3149, 0.5455, 0.3149, 0.5, 0.3937, 0.5909, 0.3937, 0.6818, 0.3937, 0.6364, 0.4724, 0.5909, 0.3937, 0.6364, 0.3149, 0.6818, 0.3937, 0.6364, 0.3149, 0.7273, 0.3149, 0.6818, 0.3937, 0.7727, 0.3937, 0.8636, 0.3937, 0.8182, 0.4724, 0.7727, 0.3937, 0.8182, 0.3149, 0.8636, 0.3937, 0.8182, 0.3149, 0.9091, 0.3149, 0.8636, 0.3937, 0.04546, 0.3937, 0.1364, 0.3937, 0.09091, 0.4724, 0.04546, 0.3937, 0.09091, 0.3149, 0.1364, 0.3937, 0.09091, 0.3149, 0.1818, 0.3149, 0.1364, 0.3937, 0.2273, 0.3937, 0.3182, 0.3937, 0.2727, 0.4724, 0.2273, 0.3937, 0.2727, 0.3149, 0.3182, 0.3937, 0.2727, 0.3149, 0.3636, 0.3149, 0.3182, 0.3937, 0.4091, 0.2362, 0.4545, 0.3149, 0.3636, 0.3149, 0.4091, 0.2362, 0.5, 0.2362, 0.4545, 0.3149, 0.5, 0.2362, 0.5455, 0.3149, 0.4545, 0.3149, 0.5909, 0.2362, 0.6364, 0.3149, 0.5455, 0.3149, 0.5909, 0.2362, 0.6818, 0.2362, 0.6364, 0.3149, 0.6818, 0.2362, 0.7273, 0.3149, 0.6364, 0.3149, 0.7727, 0.2362, 0.8182, 0.3149, 0.7273, 0.3149, 0.7727, 0.2362, 0.8636, 0.2362, 0.8182, 0.3149, 0.8636, 0.2362, 0.9091, 0.3149, 0.8182, 0.3149, 0.04546, 0.2362, 0.09091, 0.3149, 0.0, 0.3149, 0.04546, 0.2362, 0.1364, 0.2362, 0.09091, 0.3149, 0.1364, 0.2362, 0.1818, 0.3149, 0.09091, 0.3149, 0.2273, 0.2362, 0.2727, 0.3149, 0.1818, 0.3149, 0.2273, 0.2362, 0.3182, 0.2362, 0.2727, 0.3149, 0.3182, 0.2362, 0.3636, 0.3149, 0.2727, 0.3149, 0.5, 0.2362, 0.5909, 0.2362, 0.5455, 0.3149, 0.5, 0.2362, 0.5455, 0.1575, 0.5909, 0.2362, 0.5455, 0.1575, 0.6364, 0.1575, 0.5909, 0.2362, 0.6818, 0.2362, 0.7727, 0.2362, 0.7273, 0.3149, 0.6818, 0.2362, 0.7273, 0.1575, 0.7727, 0.2362, 0.7273, 0.1575, 0.8182, 0.1575, 0.7727, 0.2362, 0.8636, 0.2362, 0.9545, 0.2362, 0.9091, 0.3149, 0.8636, 0.2362, 0.9091, 0.1575, 0.9545, 0.2362, 0.9091, 0.1575, 1.0, 0.1575, 0.9545, 0.2362, 0.1364, 0.2362, 0.2273, 0.2362, 0.1818, 0.3149, 0.1364, 0.2362, 0.1818, 0.1575, 0.2273, 0.2362, 0.1818, 0.1575, 0.2727, 0.1575, 0.2273, 0.2362, 0.3182, 0.2362, 0.4091, 0.2362, 0.3636, 0.3149, 0.3182, 0.2362, 0.3636, 0.1575, 0.4091, 0.2362, 0.3636, 0.1575, 0.4545, 0.1575, 0.4091, 0.2362, 0.5, 0.07873, 0.5455, 0.1575, 0.4545, 0.1575, 0.5, 0.07873, 0.5909, 0.07873, 0.5455, 0.1575, 0.5909, 0.07873, 0.6364, 0.1575, 0.5455, 0.1575, 0.6818, 0.07873, 0.7273, 0.1575, 0.6364, 0.1575, 0.6818, 0.07873, 0.7727, 0.07873, 0.7273, 0.1575, 0.7727, 0.07873, 0.8182, 0.1575, 0.7273, 0.1575, 0.8636, 0.07873, 0.9091, 0.1575, 0.8182, 0.1575, 0.8636, 0.07873, 0.9545, 0.07873, 0.9091, 0.1575, 0.9545, 0.07873, 1.0, 0.1575, 0.9091, 0.1575, 0.3636, 0.1575, 0.4091, 0.07873, 0.4545, 0.1575, 0.3636, 0.1575, 0.3182, 0.07873, 0.4091, 0.07873, 0.3182, 0.07873, 0.3636, 0.0, 0.4091, 0.07873, 0.1364, 0.07873, 0.1818, 0.1575, 0.09091, 0.1575, 0.1364, 0.07873, 0.2273, 0.07873, 0.1818, 0.1575, 0.2273, 0.07873, 0.2727, 0.1575, 0.1818, 0.1575])
me_icosphere_002.materials.append(mat_paint_white)
me_icosphere_002.update()
me_sphere_001 = bpy.data.meshes.new('Sphere.001')
me_sphere_001.from_pydata([(-1.0, -1.0, 0.0), (1.0, -1.0, 0.0), (-1.0, 1.0, 0.0), (1.0, 1.0, 0.0), (-2.738e-07, 0.7032, 3.535), (-2.738e-07, 1.379, 3.33), (-2.738e-07, 2.003, 2.997), (-2.738e-07, 2.549, 2.549), (-2.738e-07, 2.997, 2.003), (-2.738e-07, 3.33, 1.379), (-2.738e-07, 3.535, 0.7032), (0.1372, 0.6897, 3.535), (0.2691, 1.353, 3.33), (0.3907, 1.964, 2.997), (0.4973, 2.5, 2.549), (0.5847, 2.94, 2.003), (0.6497, 3.266, 1.379), (0.6897, 3.467, 0.7032), (0.2691, 0.6497, 3.535), (0.5279, 1.274, 3.33), (0.7664, 1.85, 2.997), (0.9754, 2.355, 2.549), (1.147, 2.769, 2.003), (1.274, 3.077, 1.379), (1.353, 3.266, 0.7032), (0.3907, 0.5847, 3.535), (0.7664, 1.147, 3.33), (1.113, 1.665, 2.997), (1.416, 2.119, 2.549), (1.665, 2.492, 2.003), (1.85, 2.769, 1.379), (1.964, 2.94, 0.7032), (0.4973, 0.4973, 3.535), (0.9754, 0.9754, 3.33), (1.416, 1.416, 2.997), (1.802, 1.802, 2.549), (2.119, 2.119, 2.003), (2.355, 2.355, 1.379), (2.5, 2.5, 0.7032), (0.5847, 0.3907, 3.535), (1.147, 0.7664, 3.33), (1.665, 1.113, 2.997), (2.119, 1.416, 2.549), (2.492, 1.665, 2.003), (2.769, 1.85, 1.379), (2.94, 1.964, 0.7032), (0.6497, 0.2691, 3.535), (1.274, 0.5279, 3.33), (1.85, 0.7664, 2.997), (2.355, 0.9754, 2.549), (2.769, 1.147, 2.003), (3.077, 1.274, 1.379), (3.266, 1.353, 0.7032), (0.6897, 0.1372, 3.535), (1.353, 0.2691, 3.33), (1.964, 0.3907, 2.997), (2.5, 0.4973, 2.549), (2.94, 0.5847, 2.003), (3.266, 0.6497, 1.379), (3.467, 0.6897, 0.7032), (0.7032, -6.53e-07, 3.535), (1.379, -6.261e-07, 3.33), (2.003, -5.992e-07, 2.997), (2.549, -6.261e-07, 2.549), (2.997, -6.798e-07, 2.003), (3.33, -4.65e-07, 1.379), (3.535, -8.947e-07, 0.7032), (0.6897, -0.1372, 3.535), (1.353, -0.2691, 3.33), (1.964, -0.3907, 2.997), (2.5, -0.4973, 2.549), (2.94, -0.5847, 2.003), (3.266, -0.6497, 1.379), (3.467, -0.6897, 0.7032), (0.6497, -0.2691, 3.535), (1.274, -0.5279, 3.33), (1.85, -0.7664, 2.997), (2.355, -0.9754, 2.549), (2.769, -1.147, 2.003), (3.077, -1.274, 1.379), (3.266, -1.353, 0.7032), (0.5847, -0.3907, 3.535), (1.147, -0.7664, 3.33), (1.665, -1.113, 2.997), (2.119, -1.416, 2.549), (2.492, -1.665, 2.003), (2.769, -1.85, 1.379), (2.94, -1.964, 0.7032), (0.4973, -0.4973, 3.535), (0.9754, -0.9754, 3.33), (1.416, -1.416, 2.997), (1.802, -1.802, 2.549), (2.119, -2.119, 2.003), (2.355, -2.355, 1.379), (2.5, -2.5, 0.7032), (0.3907, -0.5847, 3.535), (0.7664, -1.147, 3.33), (1.113, -1.665, 2.997), (1.416, -2.119, 2.549), (1.665, -2.492, 2.003), (1.85, -2.769, 1.379), (1.964, -2.94, 0.7032), (0.2691, -0.6497, 3.535), (0.5279, -1.274, 3.33), (0.7664, -1.85, 2.997), (0.9754, -2.355, 2.549), (1.147, -2.769, 2.003), (1.274, -3.077, 1.379), (1.353, -3.266, 0.7032), (0.1372, -0.6897, 3.535), (0.2691, -1.353, 3.33), (0.3907, -1.964, 2.997), (0.4973, -2.5, 2.549), (0.5847, -2.94, 2.003), (0.6497, -3.266, 1.379), (0.6897, -3.467, 0.7032), (-2.998e-07, -0.7032, 3.535), (-1.252e-07, -1.379, 3.33), (-1.789e-07, -2.003, 2.997), (-3.669e-07, -2.549, 2.549), (-5.818e-07, -2.997, 2.003), (-4.464e-08, -3.33, 1.379), (-5.818e-07, -3.535, 0.7032), (-0.1372, -0.6897, 3.535), (-0.2691, -1.353, 3.33), (-0.3907, -1.964, 2.997), (-0.4973, -2.5, 2.549), (-0.5847, -2.94, 2.003), (-0.6497, -3.266, 1.379), (-0.6897, -3.467, 0.7032), (-0.2691, -0.6497, 3.535), (-0.5279, -1.274, 3.33), (-0.7664, -1.85, 2.997), (-0.9754, -2.355, 2.549), (-1.147, -2.769, 2.003), (-1.274, -3.077, 1.379), (-1.353, -3.266, 0.7032), (-0.3907, -0.5847, 3.535), (-0.7664, -1.147, 3.33), (-1.113, -1.665, 2.997), (-1.416, -2.119, 2.549), (-1.665, -2.492, 2.003), (-1.85, -2.769, 1.379), (-1.964, -2.94, 0.7032), (-1.104e-06, -1.481e-06, 3.605), (-0.4973, -0.4973, 3.535), (-0.9754, -0.9754, 3.33), (-1.416, -1.416, 2.997), (-1.802, -1.802, 2.549), (-2.119, -2.119, 2.003), (-2.355, -2.355, 1.379), (-2.5, -2.5, 0.7032), (-0.5847, -0.3907, 3.535), (-1.147, -0.7664, 3.33), (-1.665, -1.113, 2.997), (-2.119, -1.416, 2.549), (-2.492, -1.665, 2.003), (-2.769, -1.85, 1.379), (-2.94, -1.964, 0.7032), (-0.6497, -0.2691, 3.535), (-1.274, -0.5279, 3.33), (-1.85, -0.7664, 2.997), (-2.355, -0.9754, 2.549), (-2.769, -1.147, 2.003), (-3.077, -1.274, 1.379), (-3.266, -1.353, 0.7032), (-0.6897, -0.1372, 3.535), (-1.353, -0.2691, 3.33), (-1.964, -0.3907, 2.997), (-2.5, -0.4973, 2.549), (-2.94, -0.5847, 2.003), (-3.266, -0.6497, 1.379), (-3.467, -0.6897, 0.7032), (-0.7032, -5.992e-07, 3.535), (-1.379, -4.918e-07, 3.33), (-2.003, -4.918e-07, 2.997), (-2.549, -1.427e-07, 2.549), (-2.997, 1.846e-08, 2.003), (-3.33, -6.261e-07, 1.379), (-3.535, 1.796e-07, 0.7032), (-0.6897, 0.1372, 3.535), (-1.353, 0.2691, 3.33), (-1.964, 0.3907, 2.997), (-2.5, 0.4973, 2.549), (-2.94, 0.5847, 2.003), (-3.266, 0.6497, 1.379), (-3.467, 0.6897, 0.7032), (-0.6497, 0.2691, 3.535), (-1.274, 0.5279, 3.33), (-1.85, 0.7664, 2.997), (-2.355, 0.9754, 2.549), (-2.769, 1.147, 2.003), (-3.077, 1.274, 1.379), (-3.266, 1.353, 0.7032), (-0.5847, 0.3907, 3.535), (-1.147, 0.7664, 3.33), (-1.665, 1.113, 2.997), (-2.119, 1.416, 2.549), (-2.492, 1.665, 2.003), (-2.769, 1.85, 1.379), (-2.94, 1.964, 0.7032), (-0.4973, 0.4973, 3.535), (-0.9754, 0.9754, 3.33), (-1.416, 1.416, 2.997), (-1.802, 1.802, 2.549), (-2.119, 2.119, 2.003), (-2.355, 2.355, 1.379), (-2.5, 2.5, 0.7032), (-0.3907, 0.5847, 3.535), (-0.7664, 1.147, 3.33), (-1.113, 1.665, 2.997), (-1.416, 2.119, 2.549), (-1.665, 2.492, 2.003), (-1.85, 2.769, 1.379), (-1.964, 2.94, 0.7032), (-0.2691, 0.6497, 3.535), (-0.5279, 1.274, 3.33), (-0.7664, 1.85, 2.997), (-0.9754, 2.355, 2.549), (-1.147, 2.769, 2.003), (-1.274, 3.077, 1.379), (-1.353, 3.266, 0.7032), (-0.1372, 0.6897, 3.535), (-0.2691, 1.353, 3.33), (-0.3907, 1.964, 2.997), (-0.4973, 2.5, 2.549), (-0.5847, 2.94, 2.003), (-0.6497, 3.266, 1.379), (-0.6897, 3.467, 0.7032), (-2.738e-07, 3.566, 0.394), (1.408e-06, 3.207, 2.314e-07), (-4.843e-08, 3.532, 0.197), (5.674e-07, 3.4, 0.05279), (0.7503, 3.133, 2.298e-07), (0.6957, 3.497, 0.394), (0.7258, 3.329, 0.05279), (0.7058, 3.462, 0.197), (1.319, 2.96, 2.298e-07), (1.365, 3.294, 0.394), (1.347, 3.14, 0.05279), (1.364, 3.263, 0.197), (1.843, 2.68, 2.298e-07), (1.981, 2.965, 0.394), (1.92, 2.834, 0.05279), (1.971, 2.939, 0.197), (2.303, 2.303, 2.298e-07), (2.521, 2.521, 0.394), (2.422, 2.422, 0.05279), (2.502, 2.502, 0.197), (2.68, 1.843, 2.298e-07), (2.965, 1.981, 0.394), (2.834, 1.92, 0.05279), (2.939, 1.971, 0.197), (2.96, 1.319, 2.298e-07), (3.294, 1.365, 0.394), (3.14, 1.347, 0.05279), (3.263, 1.364, 0.197), (3.133, 0.7503, 2.298e-07), (3.497, 0.6957, 0.394), (3.329, 0.7258, 0.05279), (3.462, 0.7058, 0.197), (3.207, -8.382e-07, 2.314e-07), (3.566, -8.71e-07, 0.394), (3.4, -8.438e-07, 0.05279), (3.532, -8.554e-07, 0.197), (3.133, -0.7503, 2.298e-07), (3.497, -0.6957, 0.394), (3.329, -0.7258, 0.05279), (3.462, -0.7058, 0.197), (2.96, -1.319, 2.298e-07), (3.294, -1.365, 0.394), (3.14, -1.347, 0.05279), (3.263, -1.364, 0.197), (2.68, -1.843, 2.298e-07), (2.965, -1.981, 0.394), (2.834, -1.92, 0.05279), (2.939, -1.971, 0.197), (2.303, -2.303, 2.298e-07), (2.521, -2.521, 0.394), (2.422, -2.422, 0.05279), (2.502, -2.502, 0.197), (1.843, -2.68, 2.298e-07), (1.981, -2.965, 0.394), (1.92, -2.834, 0.05279), (1.971, -2.939, 0.197), (1.319, -2.96, 2.298e-07), (1.365, -3.294, 0.394), (1.347, -3.14, 0.05279), (1.364, -3.263, 0.197), (0.7503, -3.133, 2.298e-07), (0.6957, -3.497, 0.394), (0.7258, -3.329, 0.05279), (0.7058, -3.462, 0.197), (-1.576e-06, -3.207, 2.314e-07), (-6.054e-07, -3.566, 0.394), (-1.102e-06, -3.4, 0.05279), (-7.467e-07, -3.532, 0.197), (-0.7503, -3.133, 2.298e-07), (-0.6957, -3.497, 0.394), (-0.7258, -3.329, 0.05279), (-0.7058, -3.462, 0.197), (-1.319, -2.96, 2.298e-07), (-1.365, -3.294, 0.394), (-1.347, -3.14, 0.05279), (-1.364, -3.263, 0.197), (-1.843, -2.68, 2.298e-07), (-1.981, -2.965, 0.394), (-1.92, -2.834, 0.05279), (-1.971, -2.939, 0.197), (-2.303, -2.303, 2.298e-07), (-2.521, -2.521, 0.394), (-2.422, -2.422, 0.05279), (-2.502, -2.502, 0.197), (-2.68, -1.843, 2.298e-07), (-2.965, -1.981, 0.394), (-2.834, -1.92, 0.05279), (-2.939, -1.971, 0.197), (-2.96, -1.319, 2.298e-07), (-3.294, -1.365, 0.394), (-3.14, -1.347, 0.05279), (-3.263, -1.364, 0.197), (-3.133, -0.7503, 2.298e-07), (-3.497, -0.6957, 0.394), (-3.329, -0.7258, 0.05279), (-3.462, -0.7058, 0.197), (-3.207, -6.478e-06, 2.314e-07), (-3.566, 1.087e-07, 0.394), (-3.4, -3.217e-06, 0.05279), (-3.532, -8.063e-07, 0.197), (-3.133, 0.7503, 2.298e-07), (-3.497, 0.6957, 0.394), (-3.329, 0.7258, 0.05279), (-3.462, 0.7058, 0.197), (-2.96, 1.319, 2.298e-07), (-3.294, 1.365, 0.394), (-3.14, 1.347, 0.05279), (-3.263, 1.364, 0.197), (-2.68, 1.843, 2.298e-07), (-2.965, 1.981, 0.394), (-2.834, 1.92, 0.05279), (-2.939, 1.971, 0.197), (-2.303, 2.303, 2.298e-07), (-2.521, 2.521, 0.394), (-2.422, 2.422, 0.05279), (-2.502, 2.502, 0.197), (-1.843, 2.68, 2.298e-07), (-1.981, 2.965, 0.394), (-1.92, 2.834, 0.05279), (-1.971, 2.939, 0.197), (-1.319, 2.96, 2.298e-07), (-1.365, 3.294, 0.394), (-1.347, 3.14, 0.05279), (-1.364, 3.263, 0.197), (-0.7503, 3.133, 2.298e-07), (-0.6957, 3.497, 0.394), (-0.7258, 3.329, 0.05279), (-0.7058, 3.462, 0.197)], [], [(0, 1, 3, 2), (9, 16, 15, 8), (10, 17, 16, 9), (230, 353, 2), (4, 11, 144), (5, 12, 11, 4), (6, 13, 12, 5), (7, 14, 13, 6), (8, 15, 14, 7), (15, 22, 21, 14), (16, 23, 22, 15), (17, 24, 23, 16), (233, 3, 237), (11, 18, 144), (12, 19, 18, 11), (13, 20, 19, 12), (14, 21, 20, 13), (18, 25, 144), (19, 26, 25, 18), (20, 27, 26, 19), (21, 28, 27, 20), (22, 29, 28, 21), (23, 30, 29, 22), (24, 31, 30, 23), (237, 3, 241), (29, 36, 35, 28), (30, 37, 36, 29), (31, 38, 37, 30), (241, 3, 245), (25, 32, 144), (26, 33, 32, 25), (27, 34, 33, 26), (28, 35, 34, 27), (33, 40, 39, 32), (34, 41, 40, 33), (35, 42, 41, 34), (36, 43, 42, 35), (37, 44, 43, 36), (38, 45, 44, 37), (3, 249, 245), (32, 39, 144), (44, 51, 50, 43), (45, 52, 51, 44), (253, 249, 3), (39, 46, 144), (40, 47, 46, 39), (41, 48, 47, 40), (42, 49, 48, 41), (43, 50, 49, 42), (47, 54, 53, 46), (48, 55, 54, 47), (49, 56, 55, 48), (50, 57, 56, 49), (51, 58, 57, 50), (52, 59, 58, 51), (253, 3, 257), (46, 53, 144), (58, 65, 64, 57), (59, 66, 65, 58), (257, 3, 261), (53, 60, 144), (54, 61, 60, 53), (55, 62, 61, 54), (56, 63, 62, 55), (57, 64, 63, 56), (62, 69, 68, 61), (63, 70, 69, 62), (64, 71, 70, 63), (65, 72, 71, 64), (66, 73, 72, 65), (261, 1, 265), (60, 67, 144), (61, 68, 67, 60), (73, 80, 79, 72), (265, 1, 269), (67, 74, 144), (68, 75, 74, 67), (69, 76, 75, 68), (70, 77, 76, 69), (71, 78, 77, 70), (72, 79, 78, 71), (77, 84, 83, 76), (78, 85, 84, 77), (79, 86, 85, 78), (80, 87, 86, 79), (269, 1, 273), (74, 81, 144), (75, 82, 81, 74), (76, 83, 82, 75), (1, 277, 273), (81, 88, 144), (82, 89, 88, 81), (83, 90, 89, 82), (84, 91, 90, 83), (85, 92, 91, 84), (86, 93, 92, 85), (87, 94, 93, 86), (91, 98, 97, 90), (92, 99, 98, 91), (93, 100, 99, 92), (94, 101, 100, 93), (277, 1, 281), (88, 95, 144), (89, 96, 95, 88), (90, 97, 96, 89), (281, 1, 285), (95, 102, 144), (96, 103, 102, 95), (97, 104, 103, 96), (98, 105, 104, 97), (99, 106, 105, 98), (100, 107, 106, 99), (101, 108, 107, 100), (106, 113, 112, 105), (107, 114, 113, 106), (108, 115, 114, 107), (285, 1, 289), (102, 109, 144), (103, 110, 109, 102), (104, 111, 110, 103), (105, 112, 111, 104), (109, 116, 144), (110, 117, 116, 109), (111, 118, 117, 110), (112, 119, 118, 111), (113, 120, 119, 112), (114, 121, 120, 113), (115, 122, 121, 114), (289, 1, 293), (120, 127, 126, 119), (121, 128, 127, 120), (122, 129, 128, 121), (293, 0, 297), (116, 123, 144), (117, 124, 123, 116), (118, 125, 124, 117), (119, 126, 125, 118), (124, 131, 130, 123), (125, 132, 131, 124), (126, 133, 132, 125), (127, 134, 133, 126), (128, 135, 134, 127), (129, 136, 135, 128), (297, 0, 301), (123, 130, 144), (135, 142, 141, 134), (136, 143, 142, 135), (301, 0, 305), (130, 137, 144), (131, 138, 137, 130), (132, 139, 138, 131), (133, 140, 139, 132), (134, 141, 140, 133), (139, 147, 146, 138), (140, 148, 147, 139), (141, 149, 148, 140), (142, 150, 149, 141), (143, 151, 150, 142), (309, 305, 0), (137, 145, 144), (138, 146, 145, 137), (151, 158, 157, 150), (313, 309, 0), (145, 152, 144), (146, 153, 152, 145), (147, 154, 153, 146), (148, 155, 154, 147), (149, 156, 155, 148), (150, 157, 156, 149), (154, 161, 160, 153), (155, 162, 161, 154), (156, 163, 162, 155), (157, 164, 163, 156), (158, 165, 164, 157), (0, 317, 313), (152, 159, 144), (153, 160, 159, 152), (165, 172, 171, 164), (321, 317, 0), (159, 166, 144), (160, 167, 166, 159), (161, 168, 167, 160), (162, 169, 168, 161), (163, 170, 169, 162), (164, 171, 170, 163), (169, 176, 175, 168), (170, 177, 176, 169), (171, 178, 177, 170), (172, 179, 178, 171), (321, 0, 325), (166, 173, 144), (167, 174, 173, 166), (168, 175, 174, 167), (325, 2, 329), (173, 180, 144), (174, 181, 180, 173), (175, 182, 181, 174), (176, 183, 182, 175), (177, 184, 183, 176), (178, 185, 184, 177), (179, 186, 185, 178), (183, 190, 189, 182), (184, 191, 190, 183), (185, 192, 191, 184), (186, 193, 192, 185), (329, 2, 333), (180, 187, 144), (181, 188, 187, 180), (182, 189, 188, 181), (333, 2, 337), (187, 194, 144), (188, 195, 194, 187), (189, 196, 195, 188), (190, 197, 196, 189), (191, 198, 197, 190), (192, 199, 198, 191), (193, 200, 199, 192), (198, 205, 204, 197), (199, 206, 205, 198), (200, 207, 206, 199), (337, 2, 341), (194, 201, 144), (195, 202, 201, 194), (196, 203, 202, 195), (197, 204, 203, 196), (202, 209, 208, 201), (203, 210, 209, 202), (204, 211, 210, 203), (205, 212, 211, 204), (206, 213, 212, 205), (207, 214, 213, 206), (2, 345, 341), (201, 208, 144), (213, 220, 219, 212), (214, 221, 220, 213), (345, 2, 349), (208, 215, 144), (209, 216, 215, 208), (210, 217, 216, 209), (211, 218, 217, 210), (212, 219, 218, 211), (216, 223, 222, 215), (217, 224, 223, 216), (218, 225, 224, 217), (219, 226, 225, 218), (220, 227, 226, 219), (221, 228, 227, 220), (349, 2, 353), (215, 222, 144), (227, 9, 8, 226), (228, 10, 9, 227), (229, 234, 17, 10), (222, 4, 144), (223, 5, 4, 222), (224, 6, 5, 223), (225, 7, 6, 224), (226, 8, 7, 225), (306, 310, 151, 143), (246, 250, 45, 38), (342, 346, 214, 207), (274, 278, 94, 87), (314, 318, 165, 158), (298, 302, 136, 129), (310, 314, 158, 151), (278, 282, 101, 94), (282, 286, 108, 101), (286, 290, 115, 108), (290, 294, 122, 115), (294, 298, 129, 122), (0, 293, 1), (302, 306, 143, 136), (234, 238, 24, 17), (346, 350, 221, 214), (230, 3, 233), (350, 354, 228, 221), (3, 230, 2), (238, 242, 31, 24), (242, 246, 38, 31), (330, 334, 193, 186), (318, 322, 172, 165), (322, 326, 179, 172), (326, 330, 186, 179), (2, 325, 0), (334, 338, 200, 193), (338, 342, 207, 200), (266, 270, 80, 73), (250, 254, 52, 45), (254, 258, 59, 52), (258, 262, 66, 59), (262, 266, 73, 66), (1, 261, 3), (270, 274, 87, 80), (234, 229, 231, 236), (236, 231, 232, 235), (235, 232, 230, 233), (238, 234, 236, 240), (240, 236, 235, 239), (239, 235, 233, 237), (237, 241, 243, 239), (239, 243, 244, 240), (240, 244, 242, 238), (246, 242, 244, 248), (248, 244, 243, 247), (247, 243, 241, 245), (245, 249, 251, 247), (247, 251, 252, 248), (248, 252, 250, 246), (254, 250, 252, 256), (256, 252, 251, 255), (255, 251, 249, 253), (258, 254, 256, 260), (260, 256, 255, 259), (259, 255, 253, 257), (262, 258, 260, 264), (264, 260, 259, 263), (263, 259, 257, 261), (266, 262, 264, 268), (268, 264, 263, 267), (267, 263, 261, 265), (270, 266, 268, 272), (272, 268, 267, 271), (271, 267, 265, 269), (274, 270, 272, 276), (276, 272, 271, 275), (275, 271, 269, 273), (278, 274, 276, 280), (280, 276, 275, 279), (279, 275, 273, 277), (282, 278, 280, 284), (284, 280, 279, 283), (283, 279, 277, 281), (286, 282, 284, 288), (288, 284, 283, 287), (287, 283, 281, 285), (290, 286, 288, 292), (292, 288, 287, 291), (291, 287, 285, 289), (289, 293, 295, 291), (291, 295, 296, 292), (292, 296, 294, 290), (298, 294, 296, 300), (300, 296, 295, 299), (299, 295, 293, 297), (297, 301, 303, 299), (299, 303, 304, 300), (300, 304, 302, 298), (306, 302, 304, 308), (308, 304, 303, 307), (307, 303, 301, 305), (310, 306, 308, 312), (312, 308, 307, 311), (311, 307, 305, 309), (314, 310, 312, 316), (316, 312, 311, 315), (315, 311, 309, 313), (318, 314, 316, 320), (320, 316, 315, 319), (319, 315, 313, 317), (322, 318, 320, 324), (324, 320, 319, 323), (323, 319, 317, 321), (326, 322, 324, 328), (328, 324, 323, 327), (327, 323, 321, 325), (330, 326, 328, 332), (332, 328, 327, 331), (331, 327, 325, 329), (334, 330, 332, 336), (336, 332, 331, 335), (335, 331, 329, 333), (338, 334, 336, 340), (340, 336, 335, 339), (339, 335, 333, 337), (342, 338, 340, 344), (344, 340, 339, 343), (343, 339, 337, 341), (341, 345, 347, 343), (343, 347, 348, 344), (344, 348, 346, 342), (350, 346, 348, 352), (352, 348, 347, 351), (351, 347, 345, 349), (354, 350, 352, 356), (356, 352, 351, 355), (355, 351, 349, 353), (229, 354, 356, 231), (231, 356, 355, 232), (232, 355, 353, 230), (354, 229, 10, 228)])
me_sphere_001.polygons.foreach_set('use_smooth', [True] * 389)
_k = set([(0, 1), (0, 2), (1, 3), (2, 3)])
me_sphere_001.attributes.new('sharp_edge', 'BOOLEAN', 'EDGE').data.foreach_set('value', [ (min(e.vertices), max(e.vertices)) in _k for e in me_sphere_001.edges])
_uv = me_sphere_001.uv_layers.new(name='UVMap')
_uv.uv.foreach_set('vector', [0.0001, 9.998e-05, 0.9999, 9.998e-05, 0.9999, 0.9999, 9.998e-05, 0.9999, 0.006919, 0.01038, 0.006919, 0.01038, 0.006919, 0.01038, 0.006919, 0.01038, 0.006919, 0.01038, 0.006919, 0.01038, 0.006919, 0.01038, 0.006919, 0.01038, 0.003289, 0.006513, 0.003289, 0.006513, 0.003289, 0.006513, 0.006919, 0.01038, 0.006919, 0.01038, 0.006919, 0.01038, 0.006919, 0.01038, 0.006919, 0.01038, 0.006919, 0.01038, 0.006919, 0.01038, 0.006919, 0.01038, 0.006919, 0.01038, 0.006919, 0.01038, 0.006919, 0.01038, 0.006919, 0.01038, 0.006919, 0.01038, 0.006919, 0.01038, 0.006919, 0.01038, 0.006919, 0.01038, 0.006919, 0.01038, 0.006919, 0.01038, 0.006919, 0.01038, 0.006919, 0.01038, 0.006919, 0.01038, 0.006919, 0.01038, 0.006919, 0.01038, 0.006919, 0.01038, 0.006919, 0.01038, 0.006919, 0.01038, 0.006919, 0.01038, 0.006919, 0.01038, 0.006919, 0.01038, 0.006919, 0.01038, 0.006919, 0.01038, 0.003289, 0.006513, 0.003289, 0.006513, 0.003289, 0.006513, 0.006919, 0.01038, 0.006919, 0.01038, 0.006919, 0.01038, 0.006919, 0.01038, 0.006919, 0.01038, 0.006919, 0.01038, 0.006919, 0.01038, 0.006919, 0.01038, 0.006919, 0.01038, 0.006919, 0.01038, 0.006919, 0.01038, 0.006919, 0.01038, 0.006919, 0.01038, 0.006919, 0.01038, 0.006919, 0.01038, 0.006919, 0.01038, 0.006919, 0.01038, 0.006919, 0.01038, 0.006919, 0.01038, 0.006919, 0.01038, 0.006919, 0.01038, 0.006919, 0.01038, 0.006919, 0.01038, 0.006919, 0.01038, 0.006919, 0.01038, 0.006919, 0.01038, 0.006919, 0.01038, 0.006919, 0.01038, 0.006919, 0.01038, 0.006919, 0.01038, 0.006919, 0.01038, 0.006919, 0.01038, 0.006919, 0.01038, 0.006919, 0.01038, 0.006919, 0.01038, 0.006919, 0.01038, 0.006919, 0.01038, 0.006919, 0.01038, 0.006919, 0.01038, 0.006919, 0.01038, 0.006919, 0.01038, 0.006919, 0.01038, 0.003289, 0.006513, 0.003289, 0.006513, 0.003289, 0.006513, 0.006919, 0.01038, 0.006919, 0.01038, 0.006919, 0.01038, 0.006919, 0.01038, 0.006919, 0.01038, 0.006919, 0.01038, 0.006919, 0.01038, 0.006919, 0.01038, 0.006919, 0.01038, 0.006919, 0.01038, 0.006919, 0.01038, 0.006919, 0.01038, 0.003289, 0.006513, 0.003289, 0.006513, 0.003289, 0.006513, 0.006919, 0.01038, 0.006919, 0.01038, 0.006919, 0.01038, 0.006919, 0.01038, 0.006919, 0.01038, 0.006919, 0.01038, 0.006919, 0.01038, 0.006919, 0.01038, 0.006919, 0.01038, 0.006919, 0.01038, 0.006919, 0.01038, 0.006919, 0.01038, 0.006919, 0.01038, 0.006919, 0.01038, 0.006919, 0.01038, 0.006919, 0.01038, 0.006919, 0.01038, 0.006919, 0.01038, 0.006919, 0.01038, 0.006919, 0.01038, 0.006919, 0.01038, 0.006919, 0.01038, 0.006919, 0.01038, 0.006919, 0.01038, 0.006919, 0.01038, 0.006919, 0.01038, 0.006919, 0.01038, 0.006919, 0.01038, 0.006919, 0.01038, 0.006919, 0.01038, 0.006919, 0.01038, 0.006919, 0.01038, 0.006919, 0.01038, 0.006919, 0.01038, 0.006919, 0.01038, 0.006919, 0.01038, 0.006919, 0.01038, 0.006919, 0.01038, 0.006919, 0.01038, 0.003289, 0.006513, 0.003289, 0.006513, 0.003289, 0.006513, 0.006919, 0.01038, 0.006919, 0.01038, 0.006919, 0.01038, 0.006919, 0.01038, 0.006919, 0.01038, 0.006919, 0.01038, 0.006919, 0.01038, 0.006919, 0.01038, 0.006919, 0.01038, 0.006919, 0.01038, 0.006919, 0.01038, 0.003289, 0.006513, 0.003289, 0.006513, 0.003289, 0.006513, 0.006919, 0.01038, 0.006919, 0.01038, 0.006919, 0.01038, 0.006919, 0.01038, 0.006919, 0.01038, 0.006919, 0.01038, 0.006919, 0.01038, 0.006919, 0.01038, 0.006919, 0.01038, 0.006919, 0.01038, 0.006919, 0.01038, 0.006919, 0.01038, 0.006919, 0.01038, 0.006919, 0.01038, 0.006919, 0.01038, 0.006919, 0.01038, 0.006919, 0.01038, 0.006919, 0.01038, 0.006919, 0.01038, 0.006919, 0.01038, 0.006919, 0.01038, 0.006919, 0.01038, 0.006919, 0.01038, 0.006919, 0.01038, 0.006919, 0.01038, 0.006919, 0.01038, 0.006919, 0.01038, 0.006919, 0.01038, 0.006919, 0.01038, 0.006919, 0.01038, 0.006919, 0.01038, 0.006919, 0.01038, 0.006919, 0.01038, 0.006919, 0.01038, 0.006919, 0.01038, 0.006919, 0.01038, 0.006919, 0.01038, 0.006919, 0.01038, 0.006919, 0.01038, 0.006919, 0.01038, 0.006919, 0.01038, 0.006919, 0.01038, 0.006919, 0.01038, 0.003289, 0.006513, 0.003289, 0.006513, 0.003289, 0.006513, 0.006919, 0.01038, 0.006919, 0.01038, 0.006919, 0.01038, 0.006919, 0.01038, 0.006919, 0.01038, 0.006919, 0.01038, 0.006919, 0.01038, 0.006919, 0.01038, 0.006919, 0.01038, 0.006919, 0.01038, 0.006919, 0.01038, 0.003289, 0.006513, 0.003289, 0.006513, 0.003289, 0.006513, 0.006919, 0.01038, 0.006919, 0.01038, 0.006919, 0.01038, 0.006919, 0.01038, 0.006919, 0.01038, 0.006919, 0.01038, 0.006919, 0.01038, 0.006919, 0.01038, 0.006919, 0.01038, 0.006919, 0.01038, 0.006919, 0.01038, 0.006919, 0.01038, 0.006919, 0.01038, 0.006919, 0.01038, 0.006919, 0.01038, 0.006919, 0.01038, 0.006919, 0.01038, 0.006919, 0.01038, 0.006919, 0.01038, 0.006919, 0.01038, 0.006919, 0.01038, 0.006919, 0.01038, 0.006919, 0.01038, 0.006919, 0.01038, 0.006919, 0.01038, 0.006919, 0.01038, 0.006919, 0.01038, 0.006919, 0.01038, 0.006919, 0.01038, 0.006919, 0.01038, 0.006919, 0.01038, 0.006919, 0.01038, 0.006919, 0.01038, 0.006919, 0.01038, 0.006919, 0.01038, 0.006919, 0.01038, 0.006919, 0.01038, 0.006919, 0.01038, 0.006919, 0.01038, 0.003289, 0.006513, 0.003289, 0.006513, 0.003289, 0.006513, 0.006919, 0.01038, 0.006919, 0.01038, 0.006919, 0.01038, 0.006919, 0.01038, 0.006919, 0.01038, 0.006919, 0.01038, 0.006919, 0.01038, 0.006919, 0.01038, 0.006919, 0.01038, 0.006919, 0.01038, 0.006919, 0.01038, 0.003289, 0.006513, 0.003289, 0.006513, 0.003289, 0.006513, 0.006919, 0.01038, 0.006919, 0.01038, 0.006919, 0.01038, 0.006919, 0.01038, 0.006919, 0.01038, 0.006919, 0.01038, 0.006919, 0.01038, 0.006919, 0.01038, 0.006919, 0.01038, 0.006919, 0.01038, 0.006919, 0.01038, 0.006919, 0.01038, 0.006919, 0.01038, 0.006919, 0.01038, 0.006919, 0.01038, 0.006919, 0.01038, 0.006919, 0.01038, 0.006919, 0.01038, 0.006919, 0.01038, 0.006919, 0.01038, 0.006919, 0.01038, 0.006919, 0.01038, 0.006919, 0.01038, 0.006919, 0.01038, 0.006919, 0.01038, 0.006919, 0.01038, 0.006919, 0.01038, 0.006919, 0.01038, 0.006919, 0.01038, 0.006919, 0.01038, 0.006919, 0.01038, 0.006919, 0.01038, 0.006919, 0.01038, 0.006919, 0.01038, 0.006919, 0.01038, 0.006919, 0.01038, 0.006919, 0.01038, 0.006919, 0.01038, 0.006919, 0.01038, 0.003289, 0.006513, 0.003289, 0.006513, 0.003289, 0.006513, 0.006919, 0.01038, 0.006919, 0.01038, 0.006919, 0.01038, 0.006919, 0.01038, 0.006919, 0.01038, 0.006919, 0.01038, 0.006919, 0.01038, 0.006919, 0.01038, 0.006919, 0.01038, 0.006919, 0.01038, 0.006919, 0.01038, 0.003289, 0.006513, 0.003289, 0.006513, 0.003289, 0.006513, 0.006919, 0.01038, 0.006919, 0.01038, 0.006919, 0.01038, 0.006919, 0.01038, 0.006919, 0.01038, 0.006919, 0.01038, 0.006919, 0.01038, 0.006919, 0.01038, 0.006919, 0.01038, 0.006919, 0.01038, 0.006919, 0.01038, 0.006919, 0.01038, 0.006919, 0.01038, 0.006919, 0.01038, 0.006919, 0.01038, 0.006919, 0.01038, 0.006919, 0.01038, 0.006919, 0.01038, 0.006919, 0.01038, 0.006919, 0.01038, 0.006919, 0.01038, 0.006919, 0.01038, 0.006919, 0.01038, 0.006919, 0.01038, 0.006919, 0.01038, 0.006919, 0.01038, 0.006919, 0.01038, 0.006919, 0.01038, 0.006919, 0.01038, 0.006919, 0.01038, 0.006919, 0.01038, 0.006919, 0.01038, 0.006919, 0.01038, 0.006919, 0.01038, 0.006919, 0.01038, 0.006919, 0.01038, 0.006919, 0.01038, 0.006919, 0.01038, 0.006919, 0.01038, 0.006919, 0.01038, 0.006919, 0.01038, 0.006919, 0.01038, 0.006919, 0.01038, 0.003289, 0.006513, 0.003289, 0.006513, 0.003289, 0.006513, 0.006919, 0.01038, 0.006919, 0.01038, 0.006919, 0.01038, 0.006919, 0.01038, 0.006919, 0.01038, 0.006919, 0.01038, 0.006919, 0.01038, 0.006919, 0.01038, 0.006919, 0.01038, 0.006919, 0.01038, 0.006919, 0.01038, 0.003289, 0.006513, 0.003289, 0.006513, 0.003289, 0.006513, 0.006919, 0.01038, 0.006919, 0.01038, 0.006919, 0.01038, 0.006919, 0.01038, 0.006919, 0.01038, 0.006919, 0.01038, 0.006919, 0.01038, 0.006919, 0.01038, 0.006919, 0.01038, 0.006919, 0.01038, 0.006919, 0.01038, 0.006919, 0.01038, 0.006919, 0.01038, 0.006919, 0.01038, 0.006919, 0.01038, 0.006919, 0.01038, 0.006919, 0.01038, 0.006919, 0.01038, 0.006919, 0.01038, 0.006919, 0.01038, 0.006919, 0.01038, 0.006919, 0.01038, 0.006919, 0.01038, 0.006919, 0.01038, 0.006919, 0.01038, 0.006919, 0.01038, 0.006919, 0.01038, 0.006919, 0.01038, 0.006919, 0.01038, 0.006919, 0.01038, 0.006919, 0.01038, 0.006919, 0.01038, 0.006919, 0.01038, 0.006919, 0.01038, 0.006919, 0.01038, 0.006919, 0.01038, 0.006919, 0.01038, 0.006919, 0.01038, 0.006919, 0.01038, 0.003289, 0.006513, 0.003289, 0.006513, 0.003289, 0.006513, 0.006919, 0.01038, 0.006919, 0.01038, 0.006919, 0.01038, 0.006919, 0.01038, 0.006919, 0.01038, 0.006919, 0.01038, 0.006919, 0.01038, 0.006919, 0.01038, 0.006919, 0.01038, 0.006919, 0.01038, 0.006919, 0.01038, 0.006919, 0.01038, 0.006919, 0.01038, 0.006919, 0.01038, 0.006919, 0.01038, 0.006919, 0.01038, 0.006919, 0.01038, 0.006919, 0.01038, 0.006919, 0.01038, 0.006919, 0.01038, 0.006919, 0.01038, 0.006919, 0.01038, 0.006919, 0.01038, 0.006919, 0.01038, 0.006919, 0.01038, 0.006919, 0.01038, 0.006919, 0.01038, 0.006919, 0.01038, 0.006919, 0.01038, 0.006919, 0.01038, 0.006919, 0.01038, 0.006919, 0.01038, 0.006919, 0.01038, 0.006919, 0.01038, 0.006919, 0.01038, 0.006919, 0.01038, 0.006919, 0.01038, 0.006919, 0.01038, 0.006919, 0.01038, 0.006919, 0.01038, 0.006919, 0.01038, 0.006919, 0.01038, 0.003289, 0.006513, 0.003289, 0.006513, 0.003289, 0.006513, 0.006919, 0.01038, 0.006919, 0.01038, 0.006919, 0.01038, 0.006919, 0.01038, 0.006919, 0.01038, 0.006919, 0.01038, 0.006919, 0.01038, 0.006919, 0.01038, 0.006919, 0.01038, 0.006919, 0.01038, 0.006919, 0.01038, 0.006919, 0.01038, 0.003289, 0.006513, 0.003289, 0.006513, 0.003289, 0.006513, 0.006919, 0.01038, 0.006919, 0.01038, 0.006919, 0.01038, 0.006919, 0.01038, 0.006919, 0.01038, 0.006919, 0.01038, 0.006919, 0.01038, 0.006919, 0.01038, 0.006919, 0.01038, 0.006919, 0.01038, 0.006919, 0.01038, 0.006919, 0.01038, 0.006919, 0.01038, 0.006919, 0.01038, 0.006919, 0.01038, 0.006919, 0.01038, 0.006919, 0.01038, 0.006919, 0.01038, 0.006919, 0.01038, 0.006919, 0.01038, 0.006919, 0.01038, 0.006919, 0.01038, 0.006919, 0.01038, 0.006919, 0.01038, 0.006919, 0.01038, 0.006919, 0.01038, 0.006919, 0.01038, 0.006919, 0.01038, 0.006919, 0.01038, 0.006919, 0.01038, 0.006919, 0.01038, 0.006919, 0.01038, 0.006919, 0.01038, 0.006919, 0.01038, 0.006919, 0.01038, 0.006919, 0.01038, 0.006919, 0.01038, 0.006919, 0.01038, 0.006919, 0.01038, 0.003289, 0.006513, 0.003289, 0.006513, 0.003289, 0.006513, 0.006919, 0.01038, 0.006919, 0.01038, 0.006919, 0.01038, 0.006919, 0.01038, 0.006919, 0.01038, 0.006919, 0.01038, 0.006919, 0.01038, 0.006919, 0.01038, 0.006919, 0.01038, 0.006919, 0.01038, 0.006919, 0.01038, 0.003289, 0.006513, 0.003289, 0.006513, 0.003289, 0.006513, 0.006919, 0.01038, 0.006919, 0.01038, 0.006919, 0.01038, 0.006919, 0.01038, 0.006919, 0.01038, 0.006919, 0.01038, 0.006919, 0.01038, 0.006919, 0.01038, 0.006919, 0.01038, 0.006919, 0.01038, 0.006919, 0.01038, 0.006919, 0.01038, 0.006919, 0.01038, 0.006919, 0.01038, 0.006919, 0.01038, 0.006919, 0.01038, 0.006919, 0.01038, 0.006919, 0.01038, 0.006919, 0.01038, 0.006919, 0.01038, 0.006919, 0.01038, 0.006919, 0.01038, 0.006919, 0.01038, 0.006919, 0.01038, 0.006919, 0.01038, 0.006919, 0.01038, 0.006919, 0.01038, 0.006919, 0.01038, 0.006919, 0.01038, 0.006919, 0.01038, 0.006919, 0.01038, 0.006919, 0.01038, 0.006919, 0.01038, 0.006919, 0.01038, 0.006919, 0.01038, 0.006919, 0.01038, 0.006919, 0.01038, 0.006919, 0.01038, 0.006919, 0.01038, 0.003289, 0.006513, 0.003289, 0.006513, 0.003289, 0.006513, 0.006919, 0.01038, 0.006919, 0.01038, 0.006919, 0.01038, 0.006919, 0.01038, 0.006919, 0.01038, 0.006919, 0.01038, 0.006919, 0.01038, 0.006919, 0.01038, 0.006919, 0.01038, 0.006919, 0.01038, 0.006919, 0.01038, 0.003289, 0.006513, 0.003289, 0.006513, 0.003289, 0.006513, 0.006919, 0.01038, 0.006919, 0.01038, 0.006919, 0.01038, 0.006919, 0.01038, 0.006919, 0.01038, 0.006919, 0.01038, 0.006919, 0.01038, 0.006919, 0.01038, 0.006919, 0.01038, 0.006919, 0.01038, 0.006919, 0.01038, 0.006919, 0.01038, 0.006919, 0.01038, 0.006919, 0.01038, 0.006919, 0.01038, 0.006919, 0.01038, 0.006919, 0.01038, 0.006919, 0.01038, 0.006919, 0.01038, 0.006919, 0.01038, 0.006919, 0.01038, 0.006919, 0.01038, 0.006919, 0.01038, 0.006919, 0.01038, 0.006919, 0.01038, 0.006919, 0.01038, 0.006919, 0.01038, 0.006919, 0.01038, 0.006919, 0.01038, 0.006919, 0.01038, 0.006919, 0.01038, 0.006919, 0.01038, 0.006919, 0.01038, 0.006919, 0.01038, 0.006919, 0.01038, 0.006919, 0.01038, 0.006919, 0.01038, 0.006919, 0.01038, 0.006919, 0.01038, 0.006919, 0.01038, 0.006919, 0.01038, 0.006919, 0.01038, 0.006919, 0.01038, 0.003289, 0.006513, 0.003289, 0.006513, 0.003289, 0.006513, 0.006919, 0.01038, 0.006919, 0.01038, 0.006919, 0.01038, 0.006919, 0.01038, 0.006919, 0.01038, 0.006919, 0.01038, 0.006919, 0.01038, 0.006919, 0.01038, 0.006919, 0.01038, 0.006919, 0.01038, 0.006919, 0.01038, 0.003289, 0.006513, 0.003289, 0.006513, 0.003289, 0.006513, 0.006919, 0.01038, 0.006919, 0.01038, 0.006919, 0.01038, 0.006919, 0.01038, 0.006919, 0.01038, 0.006919, 0.01038, 0.006919, 0.01038, 0.006919, 0.01038, 0.006919, 0.01038, 0.006919, 0.01038, 0.006919, 0.01038, 0.006919, 0.01038, 0.006919, 0.01038, 0.006919, 0.01038, 0.006919, 0.01038, 0.006919, 0.01038, 0.006919, 0.01038, 0.006919, 0.01038, 0.006919, 0.01038, 0.006919, 0.01038, 0.006919, 0.01038, 0.006919, 0.01038, 0.006919, 0.01038, 0.006919, 0.01038, 0.006919, 0.01038, 0.006919, 0.01038, 0.006919, 0.01038, 0.006919, 0.01038, 0.006919, 0.01038, 0.006919, 0.01038, 0.006919, 0.01038, 0.006919, 0.01038, 0.006919, 0.01038, 0.006919, 0.01038, 0.006919, 0.01038, 0.006919, 0.01038, 0.006919, 0.01038, 0.006919, 0.01038, 0.006919, 0.01038, 0.003289, 0.006513, 0.003289, 0.006513, 0.003289, 0.006513, 0.006919, 0.01038, 0.006919, 0.01038, 0.006919, 0.01038, 0.006919, 0.01038, 0.006919, 0.01038, 0.006919, 0.01038, 0.006919, 0.01038, 0.006919, 0.01038, 0.006919, 0.01038, 0.006919, 0.01038, 0.006919, 0.01038, 0.003289, 0.006513, 0.003289, 0.006513, 0.003289, 0.006513, 0.006919, 0.01038, 0.006919, 0.01038, 0.006919, 0.01038, 0.006919, 0.01038, 0.006919, 0.01038, 0.006919, 0.01038, 0.006919, 0.01038, 0.006919, 0.01038, 0.006919, 0.01038, 0.006919, 0.01038, 0.006919, 0.01038, 0.006919, 0.01038, 0.006919, 0.01038, 0.006919, 0.01038, 0.006919, 0.01038, 0.006919, 0.01038, 0.006919, 0.01038, 0.006919, 0.01038, 0.006919, 0.01038, 0.006919, 0.01038, 0.006919, 0.01038, 0.006919, 0.01038, 0.006919, 0.01038, 0.006919, 0.01038, 0.006919, 0.01038, 0.006919, 0.01038, 0.006919, 0.01038, 0.006919, 0.01038, 0.006919, 0.01038, 0.006919, 0.01038, 0.006919, 0.01038, 0.006919, 0.01038, 0.006919, 0.01038, 0.006919, 0.01038, 0.006919, 0.01038, 0.006919, 0.01038, 0.006919, 0.01038, 0.006919, 0.01038, 0.006919, 0.01038, 0.006919, 0.01038, 0.006919, 0.01038, 0.006919, 0.01038, 0.006919, 0.01038, 0.003289, 0.006513, 0.003289, 0.006513, 0.003289, 0.006513, 0.006919, 0.01038, 0.006919, 0.01038, 0.006919, 0.01038, 0.006919, 0.01038, 0.006919, 0.01038, 0.006919, 0.01038, 0.006919, 0.01038, 0.006919, 0.01038, 0.006919, 0.01038, 0.006919, 0.01038, 0.006919, 0.01038, 0.003289, 0.006513, 0.003289, 0.006513, 0.003289, 0.006513, 0.006919, 0.01038, 0.006919, 0.01038, 0.006919, 0.01038, 0.006919, 0.01038, 0.006919, 0.01038, 0.006919, 0.01038, 0.006919, 0.01038, 0.006919, 0.01038, 0.006919, 0.01038, 0.006919, 0.01038, 0.006919, 0.01038, 0.006919, 0.01038, 0.006919, 0.01038, 0.006919, 0.01038, 0.006919, 0.01038, 0.006919, 0.01038, 0.006919, 0.01038, 0.006919, 0.01038, 0.006919, 0.01038, 0.006919, 0.01038, 0.006919, 0.01038, 0.006919, 0.01038, 0.006919, 0.01038, 0.006919, 0.01038, 0.006919, 0.01038, 0.006919, 0.01038, 0.006919, 0.01038, 0.006919, 0.01038, 0.006919, 0.01038, 0.006919, 0.01038, 0.006919, 0.01038, 0.006919, 0.01038, 0.006919, 0.01038, 0.006919, 0.01038, 0.006919, 0.01038, 0.006919, 0.01038, 0.006919, 0.01038, 0.006919, 0.01038, 0.006919, 0.01038, 0.003289, 0.006513, 0.003289, 0.006513, 0.003289, 0.006513, 0.006919, 0.01038, 0.006919, 0.01038, 0.006919, 0.01038, 0.006919, 0.01038, 0.006919, 0.01038, 0.006919, 0.01038, 0.006919, 0.01038, 0.006919, 0.01038, 0.006919, 0.01038, 0.006919, 0.01038, 0.006919, 0.01038, 0.006919, 0.01038, 0.006919, 0.01038, 0.006919, 0.01038, 0.006919, 0.01038, 0.006919, 0.01038, 0.006919, 0.01038, 0.006919, 0.01038, 0.006919, 0.01038, 0.006919, 0.01038, 0.006919, 0.01038, 0.006919, 0.01038, 0.006919, 0.01038, 0.006919, 0.01038, 0.006919, 0.01038, 0.006919, 0.01038, 0.006919, 0.01038, 0.006919, 0.01038, 0.006919, 0.01038, 0.006919, 0.01038, 0.006919, 0.01038, 0.006919, 0.01038, 0.006919, 0.01038, 0.006919, 0.01038, 0.006919, 0.01038, 0.006919, 0.01038, 0.006919, 0.01038, 0.006919, 0.01038, 0.006919, 0.01038, 0.003289, 0.006513, 0.003289, 0.006513, 0.003289, 0.006513, 0.006919, 0.01038, 0.006919, 0.01038, 0.006919, 0.01038, 0.006919, 0.01038, 0.006919, 0.01038, 0.006919, 0.01038, 0.006919, 0.01038, 0.006919, 0.01038, 0.006919, 0.01038, 0.006919, 0.01038, 0.006919, 0.01038, 0.003289, 0.006513, 0.003289, 0.006513, 0.003289, 0.006513, 0.006919, 0.01038, 0.006919, 0.01038, 0.006919, 0.01038, 0.006919, 0.01038, 0.006919, 0.01038, 0.006919, 0.01038, 0.006919, 0.01038, 0.006919, 0.01038, 0.006919, 0.01038, 0.006919, 0.01038, 0.006919, 0.01038, 0.006919, 0.01038, 0.006919, 0.01038, 0.006919, 0.01038, 0.006919, 0.01038, 0.006919, 0.01038, 0.006919, 0.01038, 0.006919, 0.01038, 0.006919, 0.01038, 0.006919, 0.01038, 0.006919, 0.01038, 0.006919, 0.01038, 0.006919, 0.01038, 0.006919, 0.01038, 0.006919, 0.01038, 0.006919, 0.01038, 0.006919, 0.01038, 0.006919, 0.01038, 0.006919, 0.01038, 0.006919, 0.01038, 0.006919, 0.01038, 0.006919, 0.01038, 0.006919, 0.01038, 0.006919, 0.01038, 0.006919, 0.01038, 0.006919, 0.01038, 0.006919, 0.01038, 0.006919, 0.01038, 0.006919, 0.01038, 0.006919, 0.01038, 0.006919, 0.01038, 0.006919, 0.01038, 0.006919, 0.01038, 0.003289, 0.006513, 0.003289, 0.006513, 0.003289, 0.006513, 0.006919, 0.01038, 0.006919, 0.01038, 0.006919, 0.01038, 0.006919, 0.01038, 0.006919, 0.01038, 0.006919, 0.01038, 0.006919, 0.01038, 0.006919, 0.01038, 0.006919, 0.01038, 0.006919, 0.01038, 0.006919, 0.01038, 0.006919, 0.01038, 0.006919, 0.01038, 0.006919, 0.01038, 0.006919, 0.01038, 0.006919, 0.01038, 0.006919, 0.01038, 0.006919, 0.01038, 0.006919, 0.01038, 0.006919, 0.01038, 0.006919, 0.01038, 0.006919, 0.01038, 0.006919, 0.01038, 0.006919, 0.01038, 0.006919, 0.01038, 0.006919, 0.01038, 0.006919, 0.01038, 0.006919, 0.01038, 0.006919, 0.01038, 0.006919, 0.01038, 0.006919, 0.01038, 0.006919, 0.01038, 0.006919, 0.01038, 0.006919, 0.01038, 0.006919, 0.01038, 0.006919, 0.01038, 0.006919, 0.01038, 0.006919, 0.01038, 0.006919, 0.01038, 0.006919, 0.01038, 0.006919, 0.01038, 0.006919, 0.01038, 0.006919, 0.01038, 0.006919, 0.01038, 0.006919, 0.01038, 0.006919, 0.01038, 0.006919, 0.01038, 0.006919, 0.01038, 0.006919, 0.01038, 0.006919, 0.01038, 0.006919, 0.01038, 0.006919, 0.01038, 0.006919, 0.01038, 0.006919, 0.01038, 0.006919, 0.01038, 0.006919, 0.01038, 0.006919, 0.01038, 0.006919, 0.01038, 0.006919, 0.01038, 0.006919, 0.01038, 0.006919, 0.01038, 0.006919, 0.01038, 0.006919, 0.01038, 0.006919, 0.01038, 0.006919, 0.01038, 0.006919, 0.01038, 0.006919, 0.01038, 0.006919, 0.01038, 0.006919, 0.01038, 0.006919, 0.01038, 0.006919, 0.01038, 0.006919, 0.01038, 0.006919, 0.01038, 0.006919, 0.01038, 0.006919, 0.01038, 0.006919, 0.01038, 0.006919, 0.01038, 0.006919, 0.01038, 0.006919, 0.01038, 0.006919, 0.01038, 0.006919, 0.01038, 0.006919, 0.01038, 0.003289, 0.006513, 0.003289, 0.006513, 0.003289, 0.006513, 0.006919, 0.01038, 0.006919, 0.01038, 0.006919, 0.01038, 0.006919, 0.01038, 0.006919, 0.01038, 0.006919, 0.01038, 0.006919, 0.01038, 0.006919, 0.01038, 0.006919, 0.01038, 0.006919, 0.01038, 0.006919, 0.01038, 0.006919, 0.01038, 0.003289, 0.006513, 0.003289, 0.006513, 0.003289, 0.006513, 0.006919, 0.01038, 0.006919, 0.01038, 0.006919, 0.01038, 0.006919, 0.01038, 0.003289, 0.006513, 0.003289, 0.006513, 0.003289, 0.006513, 0.006919, 0.01038, 0.006919, 0.01038, 0.006919, 0.01038, 0.006919, 0.01038, 0.006919, 0.01038, 0.006919, 0.01038, 0.006919, 0.01038, 0.006919, 0.01038, 0.006919, 0.01038, 0.006919, 0.01038, 0.006919, 0.01038, 0.006919, 0.01038, 0.006919, 0.01038, 0.006919, 0.01038, 0.006919, 0.01038, 0.006919, 0.01038, 0.006919, 0.01038, 0.006919, 0.01038, 0.006919, 0.01038, 0.006919, 0.01038, 0.006919, 0.01038, 0.006919, 0.01038, 0.006919, 0.01038, 0.006919, 0.01038, 0.003289, 0.006513, 0.003289, 0.006513, 0.003289, 0.006513, 0.006919, 0.01038, 0.006919, 0.01038, 0.006919, 0.01038, 0.006919, 0.01038, 0.006919, 0.01038, 0.006919, 0.01038, 0.006919, 0.01038, 0.006919, 0.01038, 0.006919, 0.01038, 0.006919, 0.01038, 0.006919, 0.01038, 0.006919, 0.01038, 0.006919, 0.01038, 0.006919, 0.01038, 0.006919, 0.01038, 0.006919, 0.01038, 0.006919, 0.01038, 0.006919, 0.01038, 0.006919, 0.01038, 0.006919, 0.01038, 0.006919, 0.01038, 0.006919, 0.01038, 0.006919, 0.01038, 0.006919, 0.01038, 0.006919, 0.01038, 0.006919, 0.01038, 0.006919, 0.01038, 0.006919, 0.01038, 0.003289, 0.006513, 0.003289, 0.006513, 0.003289, 0.006513, 0.006919, 0.01038, 0.006919, 0.01038, 0.006919, 0.01038, 0.006919, 0.01038, 0.006919, 0.01038, 0.006919, 0.01038, 0.006919, 0.01038, 0.006919, 0.01038, 0.006919, 0.01038, 0.006919, 0.01038, 0.006919, 0.01038, 0.006919, 0.01038, 0.003289, 0.006513, 0.003289, 0.006513, 0.003289, 0.006513, 0.003289, 0.006513, 0.006919, 0.01038, 0.006919, 0.01038, 0.006919, 0.01038, 0.006919, 0.01038, 0.006919, 0.01038, 0.006919, 0.01038, 0.006919, 0.01038, 0.006919, 0.01038, 0.003289, 0.006513, 0.003289, 0.006513, 0.003289, 0.006513, 0.003289, 0.006513, 0.003289, 0.006513, 0.003289, 0.006513, 0.003289, 0.006513, 0.003289, 0.006513, 0.003289, 0.006513, 0.003289, 0.006513, 0.003289, 0.006513, 0.003289, 0.006513, 0.006919, 0.01038, 0.006919, 0.01038, 0.006919, 0.01038, 0.006919, 0.01038, 0.006919, 0.01038, 0.006919, 0.01038, 0.006919, 0.01038, 0.006919, 0.01038, 0.006919, 0.01038, 0.006919, 0.01038, 0.006919, 0.01038, 0.006919, 0.01038, 0.003289, 0.006513, 0.003289, 0.006513, 0.003289, 0.006513, 0.003289, 0.006513, 0.003289, 0.006513, 0.003289, 0.006513, 0.003289, 0.006513, 0.003289, 0.006513, 0.003289, 0.006513, 0.003289, 0.006513, 0.003289, 0.006513, 0.003289, 0.006513, 0.006919, 0.01038, 0.006919, 0.01038, 0.006919, 0.01038, 0.006919, 0.01038, 0.006919, 0.01038, 0.006919, 0.01038, 0.006919, 0.01038, 0.006919, 0.01038, 0.006919, 0.01038, 0.006919, 0.01038, 0.006919, 0.01038, 0.006919, 0.01038, 0.003289, 0.006513, 0.003289, 0.006513, 0.003289, 0.006513, 0.003289, 0.006513, 0.006919, 0.01038, 0.006919, 0.01038, 0.006919, 0.01038, 0.006919, 0.01038, 0.006919, 0.01038, 0.006919, 0.01038, 0.006919, 0.01038, 0.006919, 0.01038, 0.003289, 0.006513, 0.003289, 0.006513, 0.003289, 0.006513, 0.003289, 0.006513, 0.006919, 0.01038, 0.006919, 0.01038, 0.006919, 0.01038, 0.006919, 0.01038, 0.006919, 0.01038, 0.006919, 0.01038, 0.006919, 0.01038, 0.006919, 0.01038, 0.003289, 0.006513, 0.003289, 0.006513, 0.003289, 0.006513, 0.003289, 0.006513, 0.006919, 0.01038, 0.006919, 0.01038, 0.006919, 0.01038, 0.006919, 0.01038, 0.006919, 0.01038, 0.006919, 0.01038, 0.006919, 0.01038, 0.006919, 0.01038, 0.003289, 0.006513, 0.003289, 0.006513, 0.003289, 0.006513, 0.003289, 0.006513, 0.006919, 0.01038, 0.006919, 0.01038, 0.006919, 0.01038, 0.006919, 0.01038, 0.006919, 0.01038, 0.006919, 0.01038, 0.006919, 0.01038, 0.006919, 0.01038, 0.003289, 0.006513, 0.003289, 0.006513, 0.003289, 0.006513, 0.003289, 0.006513, 0.006919, 0.01038, 0.006919, 0.01038, 0.006919, 0.01038, 0.006919, 0.01038, 0.006919, 0.01038, 0.006919, 0.01038, 0.006919, 0.01038, 0.006919, 0.01038, 0.003289, 0.006513, 0.003289, 0.006513, 0.003289, 0.006513, 0.003289, 0.006513, 0.006919, 0.01038, 0.006919, 0.01038, 0.006919, 0.01038, 0.006919, 0.01038, 0.006919, 0.01038, 0.006919, 0.01038, 0.006919, 0.01038, 0.006919, 0.01038, 0.003289, 0.006513, 0.003289, 0.006513, 0.003289, 0.006513, 0.003289, 0.006513, 0.006919, 0.01038, 0.006919, 0.01038, 0.006919, 0.01038, 0.006919, 0.01038, 0.006919, 0.01038, 0.006919, 0.01038, 0.006919, 0.01038, 0.006919, 0.01038, 0.003289, 0.006513, 0.003289, 0.006513, 0.003289, 0.006513, 0.003289, 0.006513, 0.006919, 0.01038, 0.006919, 0.01038, 0.006919, 0.01038, 0.006919, 0.01038, 0.006919, 0.01038, 0.006919, 0.01038, 0.006919, 0.01038, 0.006919, 0.01038, 0.003289, 0.006513, 0.003289, 0.006513, 0.003289, 0.006513, 0.003289, 0.006513, 0.006919, 0.01038, 0.006919, 0.01038, 0.006919, 0.01038, 0.006919, 0.01038, 0.006919, 0.01038, 0.006919, 0.01038, 0.006919, 0.01038, 0.006919, 0.01038, 0.003289, 0.006513, 0.003289, 0.006513, 0.003289, 0.006513, 0.003289, 0.006513, 0.003289, 0.006513, 0.003289, 0.006513, 0.003289, 0.006513, 0.003289, 0.006513, 0.003289, 0.006513, 0.003289, 0.006513, 0.003289, 0.006513, 0.003289, 0.006513, 0.006919, 0.01038, 0.006919, 0.01038, 0.006919, 0.01038, 0.006919, 0.01038, 0.006919, 0.01038, 0.006919, 0.01038, 0.006919, 0.01038, 0.006919, 0.01038, 0.006919, 0.01038, 0.006919, 0.01038, 0.006919, 0.01038, 0.006919, 0.01038, 0.003289, 0.006513, 0.003289, 0.006513, 0.003289, 0.006513, 0.003289, 0.006513, 0.003289, 0.006513, 0.003289, 0.006513, 0.003289, 0.006513, 0.003289, 0.006513, 0.003289, 0.006513, 0.003289, 0.006513, 0.003289, 0.006513, 0.003289, 0.006513, 0.006919, 0.01038, 0.006919, 0.01038, 0.006919, 0.01038, 0.006919, 0.01038, 0.006919, 0.01038, 0.006919, 0.01038, 0.006919, 0.01038, 0.006919, 0.01038, 0.006919, 0.01038, 0.006919, 0.01038, 0.006919, 0.01038, 0.006919, 0.01038, 0.003289, 0.006513, 0.003289, 0.006513, 0.003289, 0.006513, 0.003289, 0.006513, 0.006919, 0.01038, 0.006919, 0.01038, 0.006919, 0.01038, 0.006919, 0.01038, 0.006919, 0.01038, 0.006919, 0.01038, 0.006919, 0.01038, 0.006919, 0.01038, 0.003289, 0.006513, 0.003289, 0.006513, 0.003289, 0.006513, 0.003289, 0.006513, 0.006919, 0.01038, 0.006919, 0.01038, 0.006919, 0.01038, 0.006919, 0.01038, 0.006919, 0.01038, 0.006919, 0.01038, 0.006919, 0.01038, 0.006919, 0.01038, 0.003289, 0.006513, 0.003289, 0.006513, 0.003289, 0.006513, 0.003289, 0.006513, 0.006919, 0.01038, 0.006919, 0.01038, 0.006919, 0.01038, 0.006919, 0.01038, 0.006919, 0.01038, 0.006919, 0.01038, 0.006919, 0.01038, 0.006919, 0.01038, 0.003289, 0.006513, 0.003289, 0.006513, 0.003289, 0.006513, 0.003289, 0.006513, 0.006919, 0.01038, 0.006919, 0.01038, 0.006919, 0.01038, 0.006919, 0.01038, 0.006919, 0.01038, 0.006919, 0.01038, 0.006919, 0.01038, 0.006919, 0.01038, 0.003289, 0.006513, 0.003289, 0.006513, 0.003289, 0.006513, 0.003289, 0.006513, 0.006919, 0.01038, 0.006919, 0.01038, 0.006919, 0.01038, 0.006919, 0.01038, 0.006919, 0.01038, 0.006919, 0.01038, 0.006919, 0.01038, 0.006919, 0.01038, 0.003289, 0.006513, 0.003289, 0.006513, 0.003289, 0.006513, 0.003289, 0.006513, 0.006919, 0.01038, 0.006919, 0.01038, 0.006919, 0.01038, 0.006919, 0.01038, 0.006919, 0.01038, 0.006919, 0.01038, 0.006919, 0.01038, 0.006919, 0.01038, 0.003289, 0.006513, 0.003289, 0.006513, 0.003289, 0.006513, 0.003289, 0.006513, 0.006919, 0.01038, 0.006919, 0.01038, 0.006919, 0.01038, 0.006919, 0.01038, 0.006919, 0.01038, 0.006919, 0.01038, 0.006919, 0.01038, 0.006919, 0.01038, 0.003289, 0.006513, 0.003289, 0.006513, 0.003289, 0.006513, 0.003289, 0.006513, 0.006919, 0.01038, 0.006919, 0.01038, 0.006919, 0.01038, 0.006919, 0.01038, 0.006919, 0.01038, 0.006919, 0.01038, 0.006919, 0.01038, 0.006919, 0.01038, 0.003289, 0.006513, 0.003289, 0.006513, 0.003289, 0.006513, 0.003289, 0.006513, 0.006919, 0.01038, 0.006919, 0.01038, 0.006919, 0.01038, 0.006919, 0.01038, 0.006919, 0.01038, 0.006919, 0.01038, 0.006919, 0.01038, 0.006919, 0.01038, 0.003289, 0.006513, 0.003289, 0.006513, 0.003289, 0.006513, 0.003289, 0.006513, 0.003289, 0.006513, 0.003289, 0.006513, 0.003289, 0.006513, 0.003289, 0.006513, 0.003289, 0.006513, 0.003289, 0.006513, 0.003289, 0.006513, 0.003289, 0.006513, 0.006919, 0.01038, 0.006919, 0.01038, 0.006919, 0.01038, 0.006919, 0.01038, 0.006919, 0.01038, 0.006919, 0.01038, 0.006919, 0.01038, 0.006919, 0.01038, 0.006919, 0.01038, 0.006919, 0.01038, 0.006919, 0.01038, 0.006919, 0.01038, 0.003289, 0.006513, 0.003289, 0.006513, 0.003289, 0.006513, 0.003289, 0.006513, 0.006919, 0.01038, 0.006919, 0.01038, 0.006919, 0.01038, 0.006919, 0.01038, 0.006919, 0.01038, 0.006919, 0.01038, 0.006919, 0.01038, 0.006919, 0.01038, 0.003289, 0.006513, 0.003289, 0.006513, 0.003289, 0.006513, 0.003289, 0.006513, 0.006919, 0.01038, 0.006919, 0.01038, 0.006919, 0.01038, 0.006919, 0.01038, 0.006919, 0.01038, 0.006919, 0.01038, 0.006919, 0.01038, 0.006919, 0.01038, 0.003289, 0.006513, 0.003289, 0.006513, 0.003289, 0.006513, 0.003289, 0.006513, 0.006919, 0.01038, 0.006919, 0.01038, 0.006919, 0.01038, 0.006919, 0.01038])
me_sphere_001.materials.append(mat_material)
me_sphere_001.use_remesh_preserve_volume = False
me_sphere_001.use_remesh_preserve_attributes = False
me_sphere_001.use_mirror_vertex_groups = False
me_sphere_001.update()
me_cube_003 = bpy.data.meshes.new('Cube.003')
me_cube_003.from_pydata([(0.23, -0.25, 0.39), (0.23, -0.25, 0.22), (-0.23, -0.25, 0.22), (-0.23, -0.25, 0.39), (-0.23, -0.24, 0.39), (0.23, -0.24, 0.39), (0.23, -0.24, 0.22), (-0.23, -0.24, 0.22), (0.06973, -0.25, 0.39), (-0.06973, -0.25, 0.39), (-0.06973, -0.24, 0.39), (0.06973, -0.24, 0.39), (0.05553, -0.24, 0.3733), (-0.05553, -0.24, 0.3733), (0.05553, -0.25, 0.3733), (-0.05553, -0.25, 0.3733), (0.2247, -0.24, 0.3733), (0.2247, -0.24, 0.225), (-0.2247, -0.24, 0.225), (-0.2247, -0.24, 0.3733), (-0.2247, 0.23, 0.3733), (0.2247, 0.23, 0.3733), (0.2247, 0.23, 0.225), (-0.2247, 0.23, 0.225), (-0.2147, -0.24, 0.3733), (0.2147, -0.24, 0.3733), (-0.2147, 0.22, 0.3733), (0.2147, 0.22, 0.3733), (0.2147, 0.22, 0.235), (-0.2147, 0.22, 0.235), (0.2147, -0.24, 0.235), (-0.2147, -0.24, 0.235)], [], [(9, 10, 4, 3), (1, 6, 5, 0), (7, 13, 12), (14, 15, 2), (1, 2, 7, 6), (8, 11, 12, 14), (13, 15, 14, 12), (10, 9, 15, 13), (0, 5, 11, 8), (3, 4, 7, 2), (26, 27, 21, 20), (19, 20, 23, 18), (24, 26, 20, 19), (28, 29, 31, 30), (27, 25, 16, 21), (20, 21, 22, 23), (30, 25, 27, 28), (17, 18, 23, 22), (26, 29, 28, 27), (24, 31, 29, 26), (17, 22, 21, 16), (12, 11, 6), (11, 5, 6), (6, 7, 12), (7, 4, 10), (7, 10, 13), (0, 8, 1), (8, 14, 1), (15, 9, 2), (9, 3, 2), (1, 14, 2)])
_uv = me_cube_003.uv_layers.new(name='UVMap')
_uv.uv.foreach_set('vector', [0.9116, 0.2353, 0.907, 0.2353, 0.9079, 0.1782, 0.9116, 0.1781, 0.8787, 0.8827, 0.8751, 0.8827, 0.8751, 0.8314, 0.8787, 0.8314, 0.618, 0.8152, 0.6642, 0.8783, 0.6642, 0.9184, 0.9165, 0.2799, 0.9165, 0.2403, 0.9621, 0.1781, 0.9621, 0.3422, 0.9621, 0.1781, 0.9656, 0.1781, 0.9656, 0.3422, 0.9116, 0.285, 0.9071, 0.2849, 0.9132, 0.28, 0.9165, 0.2799, 0.9129, 0.2406, 0.9165, 0.2403, 0.9165, 0.2799, 0.9132, 0.28, 0.907, 0.2353, 0.9116, 0.2353, 0.9165, 0.2403, 0.9129, 0.2406, 0.9116, 0.3422, 0.9074, 0.3421, 0.9071, 0.2849, 0.9116, 0.285, 0.6949, 0.8664, 0.6912, 0.8664, 0.6912, 0.8152, 0.6949, 0.8152, 0.7005, 0.3278, 0.7005, 0.1815, 0.7039, 0.1781, 0.7039, 0.3312, 0.8489, 0.636, 0.8489, 0.4666, 0.8934, 0.4666, 0.8934, 0.636, 0.8453, 0.636, 0.8453, 0.4702, 0.8489, 0.4666, 0.8489, 0.636, 0.803, 0.6185, 0.6613, 0.6185, 0.6613, 0.4666, 0.803, 0.4666, 0.8554, 0.827, 0.8554, 0.6613, 0.859, 0.6613, 0.859, 0.8306, 0.7039, 0.3312, 0.7039, 0.1781, 0.746, 0.1781, 0.746, 0.3312, 0.8139, 0.6613, 0.8554, 0.6613, 0.8554, 0.827, 0.8139, 0.827, 0.9062, 0.1781, 0.9062, 0.3312, 0.746, 0.3312, 0.746, 0.1781, 0.7005, 0.3278, 0.6613, 0.3278, 0.6613, 0.1815, 0.7005, 0.1815, 0.8453, 0.636, 0.8038, 0.636, 0.8038, 0.4702, 0.8453, 0.4702, 0.9035, 0.6613, 0.9035, 0.8306, 0.859, 0.8306, 0.859, 0.6613, 0.6642, 0.9184, 0.6693, 0.9235, 0.618, 0.9815, 0.6693, 0.9235, 0.6693, 0.9815, 0.618, 0.9815, 0.618, 0.9815, 0.618, 0.8152, 0.6642, 0.9184, 0.618, 0.8152, 0.6693, 0.8152, 0.6693, 0.8731, 0.618, 0.8152, 0.6693, 0.8731, 0.6642, 0.8783, 0.9116, 0.3422, 0.9116, 0.285, 0.9621, 0.3422, 0.9116, 0.285, 0.9165, 0.2799, 0.9621, 0.3422, 0.9165, 0.2403, 0.9116, 0.2353, 0.9621, 0.1781, 0.9116, 0.2353, 0.9116, 0.1781, 0.9621, 0.1781, 0.9621, 0.3422, 0.9165, 0.2799, 0.9621, 0.1781])
me_cube_003.materials.append(mat_wood_original)
me_cube_003.use_remesh_preserve_volume = False
me_cube_003.use_remesh_preserve_attributes = False
me_cube_003.use_mirror_vertex_groups = False
me_cube_003.update()
me_cube_002 = bpy.data.meshes.new('Cube.002')
me_cube_002.from_pydata([(-0.2457, -0.2313, 0.02362), (-0.2285, -0.2473, 0.02362), (-0.2285, -0.2313, 0.02362), (-0.2457, -0.2473, 0.008618), (-0.2457, -0.2313, 0.1848), (-0.2285, -0.2313, 0.008618), (-0.2285, -0.2473, 0.1848), (-0.2285, -0.2313, 0.1848), (-0.2285, -0.2313, 0.2), (-0.2457, -0.2473, 0.2), (0.2457, -0.2313, 0.02362), (0.2285, -0.2473, 0.02362), (0.2285, -0.2313, 0.02362), (0.2457, -0.2473, 0.008618), (0.2457, -0.2313, 0.1848), (0.2285, -0.2313, 0.008618), (0.2285, -0.2473, 0.1848), (0.2285, -0.2313, 0.1848), (0.2285, -0.2313, 0.2), (0.2457, -0.2473, 0.2), (-0.2457, 0.2313, 0.02362), (-0.2285, 0.2473, 0.02362), (-0.2285, 0.2313, 0.02362), (-0.2457, 0.2473, 0.008618), (-0.2457, 0.2313, 0.1848), (-0.2285, 0.2313, 0.008618), (-0.2457, 0.0, 0.1848), (-0.2457, 0.0, 0.2), (-0.2285, 0.2473, 0.1848), (-0.2285, 0.2313, 0.1848), (-0.2285, 0.2313, 0.2), (-0.2457, 0.2473, 0.2), (0.2457, 0.2313, 0.02362), (0.2285, 0.2473, 0.02362), (0.2285, 0.2313, 0.02362), (0.2457, 0.2473, 0.008618), (0.2457, 0.2313, 0.1848), (0.2285, 0.2313, 0.008618), (0.2285, 0.2473, 0.1848), (0.2285, 0.2313, 0.1848), (0.2285, 0.2313, 0.2), (0.2457, 0.2473, 0.2)], [], [(10, 32, 34, 12), (17, 39, 36, 14), (30, 40, 41, 31), (8, 30, 27), (25, 37, 34, 22), (9, 19, 18, 8), (28, 38, 39, 29), (1, 11, 12, 2), (27, 9, 8), (31, 27, 30), (7, 4, 26), (3, 23, 25, 5), (5, 15, 13, 3), (32, 39, 34), (16, 13, 19), (32, 36, 39), (16, 11, 13), (0, 20, 23, 3), (13, 14, 19), (5, 22, 2), (6, 16, 19, 9), (11, 1, 3, 13), (35, 38, 41), (7, 17, 16, 6), (10, 17, 14), (8, 17, 7), (2, 6, 1), (12, 34, 37, 15), (32, 10, 13, 35), (14, 36, 41, 19), (23, 24, 31), (20, 29, 24), (28, 23, 31), (30, 7, 29), (39, 17, 18, 40), (29, 39, 40, 30), (22, 34, 33, 21), (12, 16, 17), (27, 24, 26), (34, 38, 33), (38, 28, 31, 41), (21, 33, 35, 23), (3, 6, 9), (22, 28, 29), (19, 41, 40, 18), (4, 3, 9), (0, 7, 2), (36, 35, 41), (13, 15, 37, 35), (25, 23, 35, 37), (2, 22, 20, 0), (24, 29, 26), (29, 7, 26), (2, 15, 5), (27, 4, 9), (13, 10, 14), (5, 25, 22), (35, 33, 38), (10, 12, 17), (8, 18, 17), (2, 7, 6), (23, 20, 24), (20, 22, 29), (28, 21, 23), (30, 8, 7), (12, 11, 16), (27, 31, 24), (34, 39, 38), (3, 1, 6), (22, 21, 28), (4, 0, 3), (0, 4, 7), (36, 32, 35), (2, 12, 15), (27, 26, 4)])
me_cube_002.polygons.foreach_set('use_smooth', [True] * 75)
me_cube_002.materials.append(mat_chrome)
me_cube_002.use_remesh_preserve_volume = False
me_cube_002.use_remesh_preserve_attributes = False
me_cube_002.use_mirror_vertex_groups = False
me_cube_002.update()
me_cube_001 = bpy.data.meshes.new('Cube.001')
me_cube_001.from_pydata([(-0.2369, -0.2306, 0.008618), (-0.2427, -0.233, 0.008618), (-0.2451, -0.2388, 0.008618), (-0.2427, -0.2446, 0.008618), (-0.2369, -0.247, 0.008618), (-0.2311, -0.2446, 0.008618), (-0.2287, -0.2388, 0.008618), (-0.2311, -0.233, 0.008618), (-0.2369, -0.2322, 0.0001657), (-0.2416, -0.2341, 0.0001657), (-0.2435, -0.2388, 0.0001657), (-0.2416, -0.2435, 0.0001657), (-0.2369, -0.2455, 0.0001657), (-0.2322, -0.2435, 0.0001657), (-0.2303, -0.2388, 0.0001657), (-0.2322, -0.2341, 0.0001657), (0.2369, -0.2306, 0.008618), (0.2427, -0.233, 0.008618), (0.2451, -0.2388, 0.008618), (0.2427, -0.2446, 0.008618), (0.2369, -0.247, 0.008618), (0.2311, -0.2446, 0.008618), (0.2287, -0.2388, 0.008618), (0.2311, -0.233, 0.008618), (0.2369, -0.2322, 0.0001657), (0.2416, -0.2341, 0.0001657), (0.2435, -0.2388, 0.0001657), (0.2416, -0.2435, 0.0001657), (0.2369, -0.2455, 0.0001657), (0.2322, -0.2435, 0.0001657), (0.2303, -0.2388, 0.0001657), (0.2322, -0.2341, 0.0001657), (-0.2369, 0.2306, 0.008618), (-0.2427, 0.233, 0.008618), (-0.2451, 0.2388, 0.008618), (-0.2427, 0.2446, 0.008618), (-0.2369, 0.247, 0.008618), (-0.2311, 0.2446, 0.008618), (-0.2287, 0.2388, 0.008618), (-0.2311, 0.233, 0.008618), (-0.2369, 0.2322, 0.0001657), (-0.2416, 0.2341, 0.0001657), (-0.2435, 0.2388, 0.0001657), (-0.2416, 0.2435, 0.0001657), (-0.2369, 0.2455, 0.0001657), (-0.2322, 0.2435, 0.0001657), (-0.2303, 0.2388, 0.0001657), (-0.2322, 0.2341, 0.0001657), (0.2369, 0.2306, 0.008618), (0.2427, 0.233, 0.008618), (0.2451, 0.2388, 0.008618), (0.2427, 0.2446, 0.008618), (0.2369, 0.247, 0.008618), (0.2311, 0.2446, 0.008618), (0.2287, 0.2388, 0.008618), (0.2311, 0.233, 0.008618), (0.2369, 0.2322, 0.0001657), (0.2416, 0.2341, 0.0001657), (0.2435, 0.2388, 0.0001657), (0.2416, 0.2435, 0.0001657), (0.2369, 0.2455, 0.0001657), (0.2322, 0.2435, 0.0001657), (0.2303, 0.2388, 0.0001657), (0.2322, 0.2341, 0.0001657)], [], [(7, 6, 14, 15), (5, 4, 12, 13), (3, 2, 10, 11), (1, 0, 8, 9), (0, 7, 15, 8), (6, 5, 13, 14), (4, 3, 11, 12), (2, 1, 9, 10), (23, 31, 30, 22), (21, 29, 28, 20), (19, 27, 26, 18), (17, 25, 24, 16), (16, 24, 31, 23), (22, 30, 29, 21), (20, 28, 27, 19), (18, 26, 25, 17), (39, 47, 46, 38), (37, 45, 44, 36), (35, 43, 42, 34), (33, 41, 40, 32), (32, 40, 47, 39), (38, 46, 45, 37), (36, 44, 43, 35), (34, 42, 41, 33), (55, 54, 62, 63), (53, 52, 60, 61), (51, 50, 58, 59), (49, 48, 56, 57), (48, 55, 63, 56), (54, 53, 61, 62), (52, 51, 59, 60), (50, 49, 57, 58)])
me_cube_001.polygons.foreach_set('use_smooth', [True] * 32)
me_cube_001.materials.append(mat_chrome)
me_cube_001.use_remesh_preserve_volume = False
me_cube_001.use_remesh_preserve_attributes = False
me_cube_001.use_mirror_vertex_groups = False
me_cube_001.update()
me_cube = bpy.data.meshes.new('Cube')
me_cube.from_pydata([(-0.25, -0.25, 0.6), (-0.25, 0.25, 0.6), (0.25, -0.25, 0.6), (0.25, 0.25, 0.6), (-0.25, 0.25, 0.2), (0.23, 0.23, 0.39), (-0.23, 0.23, 0.41), (-0.25, -0.25, 0.2), (0.23, 0.23, 0.22), (0.25, 0.25, 0.2), (-0.23, 0.23, 0.22), (0.25, -0.25, 0.2), (0.23, -0.25, 0.58), (-0.23, -0.25, 0.58), (0.25, -0.25, 0.58), (-0.25, -0.25, 0.58), (-0.23, 0.23, 0.39), (0.23, 0.23, 0.41), (0.23, 0.23, 0.58), (-0.23, 0.23, 0.58), (-0.23, -0.25, 0.22), (0.23, -0.25, 0.22), (0.25, 0.23, 0.58), (-0.25, 0.23, 0.58), (0.23, -0.25, 0.41), (-0.23, -0.25, 0.41), (-0.25, 0.23, 0.2), (0.25, 0.23, 0.2), (0.23, -0.25, 0.39), (0.25, 0.23, 0.6), (-0.25, 0.23, 0.6), (-0.23, -0.25, 0.39), (-0.23, 0.23, 0.2), (-0.23, -0.25, 0.2), (0.23, -0.25, 0.2), (0.23, 0.23, 0.2)], [], [(22, 29, 2, 14), (34, 11, 21), (16, 10, 8, 5), (29, 30, 0, 2), (24, 28, 14), (14, 12, 24), (22, 27, 9, 3, 29), (25, 31, 28, 24), (27, 22, 14, 11), (1, 4, 26, 23, 30), (15, 0, 30, 23), (3, 1, 30, 29), (12, 13, 19, 18), (13, 12, 14, 2, 0, 15), (3, 9, 4, 1), (11, 14, 28), (13, 25, 6, 19), (24, 12, 18, 17), (19, 6, 17, 18), (20, 21, 8, 10), (28, 31, 16, 5), (25, 24, 17, 6), (21, 28, 5, 8), (31, 20, 10, 16), (15, 23, 26, 7), (9, 27, 35, 32, 26, 4), (27, 11, 34, 35), (21, 11, 28), (7, 20, 31), (32, 33, 7, 26), (7, 33, 20), (35, 34, 33, 32), (34, 21, 20, 33), (31, 25, 15), (25, 13, 15), (31, 15, 7)])
_uv = me_cube.uv_layers.new(name='UVMap')
_uv.uv.foreach_set('vector', [0.9853, 0.0004351, 0.9853, 0.005972, 0.8261, 0.005944, 0.8261, 0.0003944, 0.8131, 0.8387, 0.8128, 0.8459, 0.8071, 0.8385, 0.3254, 0.6613, 0.3726, 0.6613, 0.3726, 0.8144, 0.3254, 0.8144, 0.9853, 0.005972, 0.9853, 0.1718, 0.826, 0.1718, 0.8261, 0.005944, 0.7499, 0.8365, 0.7559, 0.8367, 0.6984, 0.8419, 0.6984, 0.8419, 0.6987, 0.8347, 0.7499, 0.8365, 0.8549, 0.3451, 0.8549, 0.4587, 0.8477, 0.4587, 0.8477, 0.3392, 0.8549, 0.3392, 0.1601, 0.6613, 0.1657, 0.6613, 0.1657, 0.8144, 0.1601, 0.8144, 0.5273, 0.8224, 0.5273, 0.9363, 0.3546, 0.9363, 0.3546, 0.8224, 0.6685, 0.3392, 0.6685, 0.4587, 0.6613, 0.4587, 0.6613, 0.3451, 0.6613, 0.3392, 0.826, 0.1773, 0.826, 0.1718, 0.9853, 0.1718, 0.9853, 0.1773, 0.8477, 0.3392, 0.6685, 0.3392, 0.6685, 0.332, 0.8477, 0.332, 0.8205, 0.01258, 0.8205, 0.1652, 0.6613, 0.1652, 0.6613, 0.01257, 0.8205, 0.1652, 0.8205, 0.01258, 0.8205, 0.005944, 0.8261, 0.005944, 0.826, 0.1718, 0.8205, 0.1718, 0.8477, 0.3392, 0.8477, 0.4587, 0.6685, 0.4587, 0.6685, 0.3392, 0.8128, 0.8459, 0.6984, 0.8419, 0.7559, 0.8367, 0.1807, 0.9366, 0.1807, 0.8855, 0.3538, 0.8855, 0.3538, 0.9366, 0.7499, 0.8365, 0.6987, 0.8347, 0.7047, 0.6613, 0.7559, 0.6631, 0.6984, 0.8979, 0.6984, 0.8467, 0.8648, 0.8467, 0.8648, 0.8979, 0.5323, 0.6613, 0.5323, 0.8144, 0.3726, 0.8144, 0.3726, 0.6613, 0.1657, 0.8144, 0.1657, 0.6613, 0.3254, 0.6613, 0.3254, 0.8144, 0.1601, 0.6613, 0.1601, 0.8144, 0.0003944, 0.8144, 0.0003944, 0.6613, 0.8071, 0.8385, 0.7559, 0.8367, 0.7619, 0.6633, 0.8131, 0.6651, 0.1807, 0.8795, 0.1807, 0.8284, 0.3538, 0.8284, 0.3538, 0.8795, 0.1735, 0.9366, 0.0003944, 0.9366, 0.0004216, 0.8224, 0.1735, 0.8224, 0.8477, 0.4587, 0.8477, 0.4658, 0.8406, 0.4658, 0.6756, 0.4658, 0.6685, 0.4658, 0.6685, 0.4587, 0.5273, 0.8224, 0.3546, 0.8224, 0.3546, 0.8152, 0.5273, 0.8152, 0.8071, 0.8385, 0.8128, 0.8459, 0.7559, 0.8367, 0.1735, 0.8224, 0.1807, 0.8284, 0.1807, 0.8795, 0.0004216, 0.8152, 0.1735, 0.8152, 0.1735, 0.8224, 0.0004216, 0.8224, 0.1735, 0.8224, 0.1807, 0.8224, 0.1807, 0.8284, 0.6976, 0.8144, 0.5379, 0.8144, 0.5379, 0.6613, 0.6976, 0.6613, 0.5379, 0.8144, 0.5323, 0.8144, 0.5323, 0.6613, 0.5379, 0.6613, 0.1807, 0.8795, 0.1807, 0.8855, 0.1735, 0.9366, 0.1807, 0.8855, 0.1807, 0.9366, 0.1735, 0.9366, 0.1807, 0.8795, 0.1735, 0.9366, 0.1735, 0.8224])
me_cube.materials.append(mat_wood_original)
me_cube.use_remesh_preserve_volume = False
me_cube.use_remesh_preserve_attributes = False
me_cube.use_mirror_vertex_groups = False
me_cube.update()

# ---- objects
ob_plank_wood1 = bpy.data.objects.new('plank_wood1', me_cube_004)
ob_plank_wood2 = bpy.data.objects.new('plank_wood2', me_cube_006)
ob_plank_wood3 = bpy.data.objects.new('plank_wood3', me_cube_007)
ob_sphere_chrom = bpy.data.objects.new('sphere_chrom', me_icosphere)
ob_sphere_paint_black = bpy.data.objects.new('sphere_paint_black', me_icosphere_001)
ob_sphere_paint_white = bpy.data.objects.new('sphere_paint_white', me_icosphere_002)
ob_sphere = bpy.data.objects.new('Sphere', me_sphere_001)
ob_drawer = bpy.data.objects.new('drawer', me_cube_003)
ob_legs = bpy.data.objects.new('legs', me_cube_002)
ob_legs_tips = bpy.data.objects.new('legs_tips', me_cube_001)
ob_body = bpy.data.objects.new('body', me_cube)
ob_lamp = bpy.data.objects.new('Lamp', light_lamp)
ob_camera = bpy.data.objects.new('Camera', cam_camera)

# ---- transforms, parenting, visibility, modifiers, constraints
ob_plank_wood1.location = (0.2394, -0.59, 0.01005)
ob_plank_wood1.rotation_euler = (0.0, -0.0, -0.6401)
ob_plank_wood1.scale = (0.06608, 0.2447, 0.008874)
ob_plank_wood2.location = (0.3126, -0.7641, 0.01005)
ob_plank_wood2.rotation_euler = (0.0, -0.0, -0.6401)
ob_plank_wood2.scale = (0.06608, 0.2447, 0.008874)
ob_plank_wood3.location = (0.3762, -0.9415, 0.01005)
ob_plank_wood3.rotation_euler = (0.0, -0.0, -0.6401)
ob_plank_wood3.scale = (0.06608, 0.2447, 0.008874)
ob_sphere_chrom.location = (-0.4076, -0.5787, 0.01935)
ob_sphere_chrom.scale = (0.05, 0.05, 0.05)
ob_sphere_paint_black.location = (-0.3554, -0.6915, 0.01935)
ob_sphere_paint_black.scale = (0.05, 0.05, 0.05)
ob_sphere_paint_white.location = (-0.2671, -0.5459, 0.01935)
ob_sphere_paint_white.scale = (0.05, 0.05, 0.05)
ob_sphere.location = (0.0, 0.0, 0.0)
ob_sphere.lineart.crease_threshold = 0.0
_m = ob_sphere.modifiers.new('Auto Smooth', 'NODES')
_m.node_group = ng_auto_smooth
_gi = [s.identifier for s in ng_auto_smooth.interface.items_tree if s.item_type == 'SOCKET' and s.in_out == 'INPUT']
_m[_gi[1]] = 3.142  # Angle
ob_drawer.location = (0.0, -0.2751, 0.0)
ob_drawer.lineart.crease_threshold = 0.0
ob_legs.location = (0.0, 0.0, 0.0)
ob_legs.lineart.crease_threshold = 0.0
_m = ob_legs.modifiers.new('Auto Smooth', 'NODES')
_m.node_group = ng_auto_smooth
_gi = [s.identifier for s in ng_auto_smooth.interface.items_tree if s.item_type == 'SOCKET' and s.in_out == 'INPUT']
_m[_gi[1]] = 1.484  # Angle
ob_legs_tips.location = (0.0, 0.0, 0.0)
ob_legs_tips.lineart.crease_threshold = 0.0
ob_body.location = (0.0, 0.0, 0.0)
ob_body.lineart.crease_threshold = 0.0
ob_lamp.location = (0.4879, -0.7617, 1.581)
ob_lamp.rotation_euler = (0.6503, 0.05522, 1.866)
ob_lamp.lock_rotations_4d = False
ob_lamp.empty_display_type = 'ARROWS'
ob_lamp.color = (0.0, 0.0, 0.0, 0.0)
ob_lamp.lineart.crease_threshold = 0.0
ob_camera.location = (-1.749, -2.512, 1.366)
ob_camera.rotation_euler = (1.265, 3.462e-08, -0.6082)
ob_camera.lock_rotations_4d = False
ob_camera.empty_display_type = 'ARROWS'
ob_camera.color = (0.0, 0.0, 0.0, 0.0)
ob_camera.display_type = 'WIRE'
ob_camera.lineart.crease_threshold = 0.0

# ---- collection membership
scene.collection.objects.link(ob_plank_wood1)
scene.collection.objects.link(ob_plank_wood2)
scene.collection.objects.link(ob_plank_wood3)
scene.collection.objects.link(ob_sphere_chrom)
scene.collection.objects.link(ob_sphere_paint_black)
scene.collection.objects.link(ob_sphere_paint_white)
col_collection_1.objects.link(ob_sphere)
col_collection_1.objects.link(ob_drawer)
col_collection_1.objects.link(ob_legs)
col_collection_1.objects.link(ob_legs_tips)
col_collection_1.objects.link(ob_body)
col_collection_1.objects.link(ob_lamp)
col_collection_1.objects.link(ob_camera)

# ---- scene / render settings (as saved in the file)
scene.camera = ob_camera
scene.frame_start = 1; scene.frame_end = 250; scene.frame_set(89)
scene.render.engine = 'BLENDER_EEVEE_NEXT'
scene.render.resolution_percentage = 50
scene.render.dither_intensity = 0.0
scene.cycles.use_denoising = False
scene.cycles.samples = 128
scene.cycles.sampling_pattern = 'TABULATED_SOBOL'
scene.cycles.use_adaptive_sampling = False
scene.cycles.use_light_tree = False
scene.cycles.blur_glossy = 0.0
scene.cycles.sample_clamp_indirect = 0.0
scene.view_settings.view_transform = 'Standard'
bpy.context.view_layer.update()
